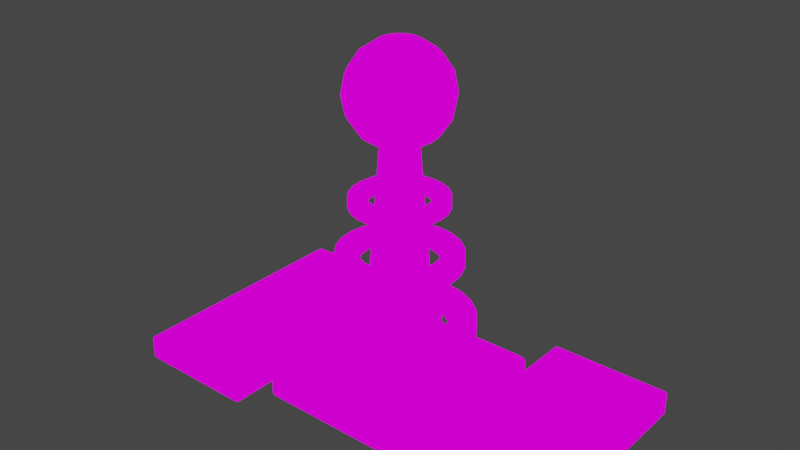 # Source: Antena_animacion_esconderse4.blend  (saved by Blender 3.3.6; exported with 4.5.12 LTS)
import bpy
from mathutils import Matrix  # noqa: F401  (used for matrix-valued properties, if any)

bpy.ops.wm.read_factory_settings(use_empty=True)
scene = bpy.context.scene
scene.name = 'Scene'

# ---- collections
col_collection = bpy.data.collections.new('Collection'); scene.collection.children.link(col_collection)

# ---- images (referenced by path relative to the original .blend; pixels are not part of the script)
import os
ASSET_DIR = os.environ.get("B2B_ASSET_DIR", "")  # directory of the original .blend (textures are referenced by path, not embedded)
HERE = os.path.dirname(os.path.abspath(__file__))  # packed textures are extracted next to this script under _unpacked/

def load_image(name, relpath, width, height, colorspace="sRGB"):
    """Load a texture the original file referenced (path relative to the .blend, or extracted next to this script)."""
    p = next((c for c in (os.path.join(HERE, relpath), os.path.join(ASSET_DIR, relpath)) if relpath and os.path.exists(c)), "")
    if p:
        img = bpy.data.images.load(p, check_existing=True)
        img.name = name
    else:  # same state as the original file: an image datablock whose file is absent (Cycles renders it pink)
        img = bpy.data.images.new(name, width, height)
        img.source = "FILE"
        img.filepath = "//" + (relpath or name)
    img.colorspace_settings.name = colorspace
    return img
img_uv_checker_map_uv_grid_2048x2048 = load_image('uv_checker_map_uv_grid_2048x2048', '', 2048, 2048, 'sRGB')

# ---- materials (node trees are filled in below, after node groups)
mat_uv_checker_material_uv_grid_2048x2048 = bpy.data.materials.new('uv_checker_material_uv_grid_2048x2048')
mat_uv_checker_material_uv_grid_2048x2048.use_transparent_shadow = False

# ---- node groups
ng_auto_smooth = bpy.data.node_groups.new('Auto Smooth', 'GeometryNodeTree')
_s = ng_auto_smooth.interface.new_socket(name='Geometry', in_out='OUTPUT', socket_type='NodeSocketGeometry')
_s = ng_auto_smooth.interface.new_socket(name='Geometry', in_out='INPUT', socket_type='NodeSocketGeometry')
_s = ng_auto_smooth.interface.new_socket(name='Angle', in_out='INPUT', socket_type='NodeSocketFloat')
_s.subtype = 'ANGLE'
_s.min_value = 0.0
_s.max_value = 3.142
ng_auto_smooth.is_modifier = True
_N = ng_auto_smooth.nodes; _L = ng_auto_smooth.links
n0 = _N.new('NodeGroupOutput'); n0.name = 'Group Output'; n0.location = (480, -100)
n1 = _N.new('NodeGroupInput'); n1.name = 'Group Input'; n1.location = (-420, -300)
n2 = _N.new('NodeGroupInput'); n2.name = 'Group Input.001'; n2.location = (-60, -100)
n3 = _N.new('GeometryNodeSetShadeSmooth'); n3.name = 'Set Shade Smooth'; n3.location = (120, -100)
n3.domain = 'EDGE'
n4 = _N.new('GeometryNodeSetShadeSmooth'); n4.name = 'Set Shade Smooth.001'; n4.location = (300, -100)
n5 = _N.new('GeometryNodeInputMeshEdgeAngle'); n5.name = 'Edge Angle'; n5.location = (-420, -220)
n6 = _N.new('GeometryNodeInputEdgeSmooth'); n6.name = 'Is Edge Smooth'; n6.location = (-60, -160)
n7 = _N.new('GeometryNodeInputShadeSmooth'); n7.name = 'Is Face Smooth'; n7.location = (-240, -340)
n8 = _N.new('FunctionNodeBooleanMath'); n8.name = 'Boolean Math'; n8.location = (-60, -220)
n9 = _N.new('FunctionNodeCompare'); n9.name = 'Compare'; n9.location = (-240, -180)
n9.operation = 'LESS_EQUAL'
_L.new(n5.outputs[0], n9.inputs[0])
_L.new(n4.outputs[0], n0.inputs[0])
_L.new(n1.outputs[1], n9.inputs[1])
_L.new(n9.outputs[0], n8.inputs[0])
_L.new(n7.outputs[0], n8.inputs[1])
_L.new(n2.outputs[0], n3.inputs[0])
_L.new(n6.outputs[0], n3.inputs[1])
_L.new(n3.outputs[0], n4.inputs[0])
_L.new(n8.outputs[0], n3.inputs[2])
n0.is_active_output = True

# ---- material node trees
mat_uv_checker_material_uv_grid_2048x2048.use_nodes = True; mat_uv_checker_material_uv_grid_2048x2048.node_tree.nodes.clear()
_N = mat_uv_checker_material_uv_grid_2048x2048.node_tree.nodes; _L = mat_uv_checker_material_uv_grid_2048x2048.node_tree.links
n0 = _N.new('ShaderNodeOutputMaterial'); n0.name = 'Material Output'; n0.location = (300, 300)
n1 = _N.new('ShaderNodeTexImage'); n1.name = 'Image Texture'; n1.location = (-20, 300)
n1.image = img_uv_checker_map_uv_grid_2048x2048
_L.new(n1.outputs[0], n0.inputs[0])
n0.is_active_output = True

# ---- world
world_world = bpy.data.worlds.new('World'); scene.world = world_world
world_world.use_nodes = True; world_world.node_tree.nodes.clear()
_N = world_world.node_tree.nodes; _L = world_world.node_tree.links
n0 = _N.new('ShaderNodeOutputWorld'); n0.name = 'World Output'; n0.location = (300, 300)
n1 = _N.new('ShaderNodeBackground'); n1.name = 'Background'; n1.location = (10, 300)
n1.inputs[0].default_value = (0.05088, 0.05088, 0.05088, 1.0)
_L.new(n1.outputs[0], n0.inputs[0])
n0.is_active_output = True
world_world.color = (0.05088, 0.05088, 0.05088)
world_world.use_sun_shadow = False
world_world.sun_shadow_jitter_overblur = 0.0

# ---- meshes
me_cube_009 = bpy.data.meshes.new('Cube.009')
me_cube_009.from_pydata([], [], [])
_uv = me_cube_009.uv_layers.new(name='UVMap')
_uv.uv.foreach_set('vector', [])
me_cube_009.update()
me_cylinder_002 = bpy.data.meshes.new('Cylinder.002')
me_cylinder_002.from_pydata([(-7.743e-10, 0.3636, -0.4271), (0.1391, 0.3359, -0.4271), (0.2571, 0.2571, -0.4271), (0.3359, 0.1391, -0.4271), (0.3636, -8.081e-10, -0.4271), (0.3359, -0.1391, -0.4271), (0.2571, -0.2571, -0.4271), (0.1391, -0.3359, -0.4271), (-7.743e-10, -0.3636, -0.4271), (-0.1391, -0.3359, -0.4271), (-0.2571, -0.2571, -0.4271), (-0.3359, -0.1391, -0.4271), (-0.3636, -8.081e-10, -0.4271), (-0.3359, 0.1391, -0.4271), (-0.2571, 0.2571, -0.4271), (-0.1391, 0.3359, -0.4271), (9.33e-11, 0.311, 0.2311), (0.119, 0.2873, 0.2311), (0.2199, 0.2199, 0.2311), (0.2873, 0.119, 0.2311), (0.311, -6.223e-10, 0.2311), (0.2873, -0.119, 0.2311), (0.2199, -0.2199, 0.2311), (0.119, -0.2873, 0.2311), (9.33e-11, -0.311, 0.2311), (-0.119, -0.2873, 0.2311), (-0.2199, -0.2199, 0.2311), (-0.2873, -0.119, 0.2311), (-0.311, -6.223e-10, 0.2311), (-0.2873, 0.119, 0.2311), (-0.2199, 0.2199, 0.2311), (-0.119, 0.2873, 0.2311), (0.05002, 0.1208, 1.727), (2.072e-09, 0.1307, 1.727), (9.33e-11, 0.2507, 0.2262), (0.09243, 0.09243, 1.727), (0.1208, 0.05002, 1.727), (0.1307, -1.987e-10, 1.727), (0.1208, -0.05002, 1.727), (0.09243, -0.09243, 1.727), (0.05002, -0.1208, 1.727), (2.072e-09, -0.1307, 1.727), (-0.05002, -0.1208, 1.727), (-0.09243, -0.09243, 1.727), (-0.1208, -0.05002, 1.727), (-0.1307, -1.987e-10, 1.727), (-0.1208, 0.05002, 1.727), (-0.09243, 0.09243, 1.727), (-0.05002, 0.1208, 1.727), (0.09594, 0.2316, 0.2262), (0.1773, 0.1773, 0.2262), (0.2316, 0.09594, 0.2262), (0.2507, -6.223e-10, 0.2262), (0.2316, -0.09594, 0.2262), (0.1773, -0.1773, 0.2262), (0.09594, -0.2316, 0.2262), (9.33e-11, -0.2507, 0.2262), (-0.09594, -0.2316, 0.2262), (-0.1773, -0.1773, 0.2262), (-0.2316, -0.09594, 0.2262), (-0.2507, -6.223e-10, 0.2262), (-0.2316, 0.09594, 0.2262), (-0.1773, 0.1773, 0.2262), (-0.09594, 0.2316, 0.2262)], [], [(23, 22, 54, 55), (24, 23, 55, 56), (25, 24, 56, 57), (26, 25, 57, 58), (27, 26, 58, 59), (28, 27, 59, 60), (29, 28, 60, 61), (15, 31, 16, 0), (14, 30, 31, 15), (13, 29, 30, 14), (12, 28, 29, 13), (11, 27, 28, 12), (10, 26, 27, 11), (9, 25, 26, 10), (8, 24, 25, 9), (7, 23, 24, 8), (6, 22, 23, 7), (5, 21, 22, 6), (4, 20, 21, 5), (3, 19, 20, 4), (2, 18, 19, 3), (1, 17, 18, 2), (0, 16, 17, 1), (34, 33, 32, 49), (49, 32, 35, 50), (50, 35, 36, 51), (51, 36, 37, 52), (52, 37, 38, 53), (53, 38, 39, 54), (54, 39, 40, 55), (55, 40, 41, 56), (56, 41, 42, 57), (57, 42, 43, 58), (58, 43, 44, 59), (59, 44, 45, 60), (60, 45, 46, 61), (61, 46, 47, 62), (62, 47, 48, 63), (63, 48, 33, 34), (22, 21, 53, 54), (21, 20, 52, 53), (20, 19, 51, 52), (19, 18, 50, 51), (16, 31, 63, 34), (18, 17, 49, 50), (31, 30, 62, 63), (17, 16, 34, 49), (30, 29, 61, 62)])
me_cylinder_002.polygons.foreach_set('use_smooth', [True] * 48)
_uv = me_cylinder_002.uv_layers.new(name='UVMap')
_uv.uv.foreach_set('vector', [0.6048, 0.4607, 0.6258, 0.4607, 0.6258, 0.4723, 0.6048, 0.4723, 0.5838, 0.4607, 0.6048, 0.4607, 0.6048, 0.4723, 0.5838, 0.4723, 0.5628, 0.4607, 0.5838, 0.4607, 0.5838, 0.4723, 0.5628, 0.4723, 0.5417, 0.4607, 0.5628, 0.4607, 0.5628, 0.4723, 0.5417, 0.4723, 0.5207, 0.4607, 0.5417, 0.4607, 0.5417, 0.4723, 0.5207, 0.4723, 0.4997, 0.4607, 0.5207, 0.4607, 0.5207, 0.4723, 0.4997, 0.4723, 0.4787, 0.4607, 0.4997, 0.4607, 0.4997, 0.4723, 0.4787, 0.4723, 0.3988, 0.04772, 0.2677, 0.04772, 0.2677, 0.02159, 0.3988, 0.02159, 0.3988, 0.07384, 0.2677, 0.07384, 0.2677, 0.04772, 0.3988, 0.04772, 0.3988, 0.09997, 0.2677, 0.09997, 0.2677, 0.07384, 0.3988, 0.07384, 0.3988, 0.1261, 0.2677, 0.1261, 0.2677, 0.09997, 0.3988, 0.09997, 0.3988, 0.1522, 0.2677, 0.1522, 0.2677, 0.1261, 0.3988, 0.1261, 0.3988, 0.1783, 0.2677, 0.1783, 0.2677, 0.1522, 0.3988, 0.1522, 0.3988, 0.2045, 0.2677, 0.2045, 0.2677, 0.1783, 0.3988, 0.1783, 0.3988, 0.2306, 0.2677, 0.2306, 0.2677, 0.2045, 0.3988, 0.2045, 0.3988, 0.2567, 0.2677, 0.2567, 0.2677, 0.2306, 0.3988, 0.2306, 0.3988, 0.2829, 0.2677, 0.2829, 0.2677, 0.2567, 0.3988, 0.2567, 0.3988, 0.309, 0.2677, 0.309, 0.2677, 0.2829, 0.3988, 0.2829, 0.3988, 0.3351, 0.2677, 0.3351, 0.2677, 0.309, 0.3988, 0.309, 0.3988, 0.3612, 0.2677, 0.3612, 0.2677, 0.3351, 0.3988, 0.3351, 0.3988, 0.3874, 0.2677, 0.3874, 0.2677, 0.3612, 0.3988, 0.3612, 0.3988, 0.4135, 0.2677, 0.4135, 0.2677, 0.3874, 0.3988, 0.3874, 0.3988, 0.4396, 0.2677, 0.4396, 0.2677, 0.4135, 0.3988, 0.4135, 0.7532, 0.02823, 0.7532, 0.4482, 0.7325, 0.4482, 0.7325, 0.02823, 0.7325, 0.02823, 0.7325, 0.4482, 0.7117, 0.4482, 0.7117, 0.02823, 0.7117, 0.02823, 0.7117, 0.4482, 0.691, 0.4482, 0.691, 0.02823, 0.691, 0.02823, 0.691, 0.4482, 0.6702, 0.4482, 0.6702, 0.02823, 0.6702, 0.02823, 0.6702, 0.4482, 0.6494, 0.4482, 0.6494, 0.02823, 0.6494, 0.02823, 0.6494, 0.4482, 0.6287, 0.4482, 0.6287, 0.02823, 0.6287, 0.02823, 0.6287, 0.4482, 0.6079, 0.4482, 0.6079, 0.02823, 0.6079, 0.02823, 0.6079, 0.4482, 0.5872, 0.4482, 0.5872, 0.02823, 0.5872, 0.02823, 0.5872, 0.4482, 0.5664, 0.4482, 0.5664, 0.02823, 0.5664, 0.02823, 0.5664, 0.4482, 0.5457, 0.4482, 0.5457, 0.02823, 0.5457, 0.02823, 0.5457, 0.4482, 0.5249, 0.4482, 0.5249, 0.02823, 0.5249, 0.02823, 0.5249, 0.4482, 0.5042, 0.4482, 0.5042, 0.02823, 0.5042, 0.02823, 0.5042, 0.4482, 0.4834, 0.4482, 0.4834, 0.02823, 0.4834, 0.02823, 0.4834, 0.4482, 0.4626, 0.4482, 0.4627, 0.02823, 0.4627, 0.02823, 0.4626, 0.4482, 0.4419, 0.4482, 0.4419, 0.02823, 0.4419, 0.02823, 0.4419, 0.4482, 0.4211, 0.4482, 0.4211, 0.02823, 0.6258, 0.4607, 0.6468, 0.4607, 0.6468, 0.4723, 0.6258, 0.4723, 0.6468, 0.4607, 0.6678, 0.4607, 0.6678, 0.4723, 0.6468, 0.4723, 0.6678, 0.4607, 0.6888, 0.4607, 0.6888, 0.4723, 0.6678, 0.4723, 0.6888, 0.4607, 0.7098, 0.4607, 0.7098, 0.4723, 0.6888, 0.4723, 0.4157, 0.4607, 0.4367, 0.4607, 0.4367, 0.4723, 0.4157, 0.4723, 0.7098, 0.4607, 0.7309, 0.4607, 0.7309, 0.4723, 0.7098, 0.4723, 0.4367, 0.4607, 0.4577, 0.4607, 0.4577, 0.4723, 0.4367, 0.4723, 0.7309, 0.4607, 0.7519, 0.4607, 0.7519, 0.4723, 0.7309, 0.4723, 0.4577, 0.4607, 0.4787, 0.4607, 0.4787, 0.4723, 0.4577, 0.4723])
me_cylinder_002.materials.append(mat_uv_checker_material_uv_grid_2048x2048)
me_cylinder_002.update()
me_torus = bpy.data.meshes.new('Torus')
me_torus.from_pydata([(0.5918, 0.0, 0.06081), (0.4865, 0.0, 0.1216), (0.3812, 0.0, 0.06081), (0.3812, 0.0, -0.06081), (0.4865, 0.0, -0.1216), (0.5918, 0.0, -0.06081), (0.5717, 0.1532, 0.06081), (0.4699, 0.1259, 0.1216), (0.3682, 0.09865, 0.06081), (0.3682, 0.09865, -0.06081), (0.4699, 0.1259, -0.1216), (0.5717, 0.1532, -0.06081), (0.5125, 0.2959, 0.06081), (0.4213, 0.2432, 0.1216), (0.3301, 0.1906, 0.06081), (0.3301, 0.1906, -0.06081), (0.4213, 0.2432, -0.1216), (0.5125, 0.2959, -0.06081), (0.4185, 0.4185, 0.06081), (0.344, 0.344, 0.1216), (0.2695, 0.2695, 0.06081), (0.2695, 0.2695, -0.06081), (0.344, 0.344, -0.1216), (0.4185, 0.4185, -0.06081), (0.2959, 0.5125, 0.06081), (0.2432, 0.4213, 0.1216), (0.1906, 0.3301, 0.06081), (0.1906, 0.3301, -0.06081), (0.2432, 0.4213, -0.1216), (0.2959, 0.5125, -0.06081), (0.1532, 0.5717, 0.06081), (0.1259, 0.4699, 0.1216), (0.09865, 0.3682, 0.06081), (0.09865, 0.3682, -0.06081), (0.1259, 0.4699, -0.1216), (0.1532, 0.5717, -0.06081), (4.468e-08, 0.5918, 0.06081), (3.673e-08, 0.4865, 0.1216), (2.878e-08, 0.3812, 0.06081), (2.878e-08, 0.3812, -0.06081), (3.673e-08, 0.4865, -0.1216), (4.468e-08, 0.5918, -0.06081), (-0.1532, 0.5717, 0.06081), (-0.1259, 0.4699, 0.1216), (-0.09865, 0.3682, 0.06081), (-0.09865, 0.3682, -0.06081), (-0.1259, 0.4699, -0.1216), (-0.1532, 0.5717, -0.06081), (-0.2959, 0.5125, 0.06081), (-0.2432, 0.4213, 0.1216), (-0.1906, 0.3301, 0.06081), (-0.1906, 0.3301, -0.06081), (-0.2432, 0.4213, -0.1216), (-0.2959, 0.5125, -0.06081), (-0.4185, 0.4185, 0.06081), (-0.344, 0.344, 0.1216), (-0.2695, 0.2695, 0.06081), (-0.2695, 0.2695, -0.06081), (-0.344, 0.344, -0.1216), (-0.4185, 0.4185, -0.06081), (-0.5125, 0.2959, 0.06081), (-0.4213, 0.2432, 0.1216), (-0.3301, 0.1906, 0.06081), (-0.3301, 0.1906, -0.06081), (-0.4213, 0.2432, -0.1216), (-0.5125, 0.2959, -0.06081), (-0.5717, 0.1532, 0.06081), (-0.4699, 0.1259, 0.1216), (-0.3682, 0.09865, 0.06081), (-0.3682, 0.09865, -0.06081), (-0.4699, 0.1259, -0.1216), (-0.5717, 0.1532, -0.06081), (-0.5918, 5.174e-08, 0.06081), (-0.4865, 4.253e-08, 0.1216), (-0.3812, 3.332e-08, 0.06081), (-0.3812, 3.332e-08, -0.06081), (-0.4865, 4.253e-08, -0.1216), (-0.5918, 5.174e-08, -0.06081), (-0.5717, -0.1532, 0.06081), (-0.4699, -0.1259, 0.1216), (-0.3682, -0.09865, 0.06081), (-0.3682, -0.09865, -0.06081), (-0.4699, -0.1259, -0.1216), (-0.5717, -0.1532, -0.06081), (-0.5125, -0.2959, 0.06081), (-0.4213, -0.2432, 0.1216), (-0.3301, -0.1906, 0.06081), (-0.3301, -0.1906, -0.06081), (-0.4213, -0.2432, -0.1216), (-0.5125, -0.2959, -0.06081), (-0.4185, -0.4185, 0.06081), (-0.344, -0.344, 0.1216), (-0.2695, -0.2695, 0.06081), (-0.2695, -0.2695, -0.06081), (-0.344, -0.344, -0.1216), (-0.4185, -0.4185, -0.06081), (-0.2959, -0.5125, 0.06081), (-0.2432, -0.4213, 0.1216), (-0.1906, -0.3301, 0.06081), (-0.1906, -0.3301, -0.06081), (-0.2432, -0.4213, -0.1216), (-0.2959, -0.5125, -0.06081), (-0.1532, -0.5717, 0.06081), (-0.1259, -0.4699, 0.1216), (-0.09865, -0.3682, 0.06081), (-0.09865, -0.3682, -0.06081), (-0.1259, -0.4699, -0.1216), (-0.1532, -0.5717, -0.06081), (4.468e-08, -0.5918, 0.06081), (3.673e-08, -0.4865, 0.1216), (2.878e-08, -0.3812, 0.06081), (2.878e-08, -0.3812, -0.06081), (3.673e-08, -0.4865, -0.1216), (4.468e-08, -0.5918, -0.06081), (0.1532, -0.5717, 0.06081), (0.1259, -0.4699, 0.1216), (0.09865, -0.3682, 0.06081), (0.09865, -0.3682, -0.06081), (0.1259, -0.4699, -0.1216), (0.1532, -0.5717, -0.06081), (0.2959, -0.5125, 0.06081), (0.2432, -0.4213, 0.1216), (0.1906, -0.3301, 0.06081), (0.1906, -0.3301, -0.06081), (0.2432, -0.4213, -0.1216), (0.2959, -0.5125, -0.06081), (0.4185, -0.4185, 0.06081), (0.344, -0.344, 0.1216), (0.2695, -0.2695, 0.06081), (0.2695, -0.2695, -0.06081), (0.344, -0.344, -0.1216), (0.4185, -0.4185, -0.06081), (0.5125, -0.2959, 0.06081), (0.4213, -0.2432, 0.1216), (0.3301, -0.1906, 0.06081), (0.3301, -0.1906, -0.06081), (0.4213, -0.2432, -0.1216), (0.5125, -0.2959, -0.06081), (0.5717, -0.1532, 0.06081), (0.4699, -0.1259, 0.1216), (0.3682, -0.09865, 0.06081), (0.3682, -0.09865, -0.06081), (0.4699, -0.1259, -0.1216), (0.5717, -0.1532, -0.06081)], [], [(13, 14, 8, 7), (78, 72, 77, 83), (14, 15, 9, 8), (15, 16, 10, 9), (13, 19, 20, 14), (12, 13, 7, 6), (20, 21, 15, 14), (82, 83, 77, 76), (81, 82, 76, 75), (75, 76, 70, 69), (78, 79, 73, 72), (0, 1, 139, 138), (84, 78, 83, 89), (22, 23, 17, 16), (142, 4, 5, 143), (23, 18, 12, 17), (1, 7, 8, 2), (16, 17, 11, 10), (86, 87, 81, 80), (85, 86, 80, 79), (85, 91, 92, 86), (84, 85, 79, 78), (22, 16, 15, 21), (90, 84, 89, 95), (24, 30, 31, 25), (90, 91, 85, 84), (104, 105, 99, 98), (97, 103, 104, 98), (96, 90, 95, 101), (94, 95, 89, 88), (94, 88, 87, 93), (87, 88, 82, 81), (34, 28, 27, 33), (36, 37, 31, 30), (96, 97, 91, 90), (94, 100, 101, 95), (99, 100, 94, 93), (102, 96, 101, 107), (98, 99, 93, 92), (97, 98, 92, 91), (37, 38, 32, 31), (36, 42, 43, 37), (102, 103, 97, 96), (116, 117, 111, 110), (109, 115, 116, 110), (108, 102, 107, 113), (106, 107, 101, 100), (106, 100, 99, 105), (46, 40, 39, 45), (48, 49, 43, 42), (108, 109, 103, 102), (106, 112, 113, 107), (111, 112, 106, 105), (114, 108, 113, 119), (110, 111, 105, 104), (109, 110, 104, 103), (49, 50, 44, 43), (48, 54, 55, 49), (114, 115, 109, 108), (128, 129, 123, 122), (121, 127, 128, 122), (120, 114, 119, 125), (118, 119, 113, 112), (118, 112, 111, 117), (58, 52, 51, 57), (60, 61, 55, 54), (120, 121, 115, 114), (118, 124, 125, 119), (123, 124, 118, 117), (126, 120, 125, 131), (122, 123, 117, 116), (121, 122, 116, 115), (61, 62, 56, 55), (60, 66, 67, 61), (126, 127, 121, 120), (133, 127, 126, 132), (8, 9, 3, 2), (131, 137, 132, 126), (130, 131, 125, 124), (130, 124, 123, 129), (70, 64, 63, 69), (10, 4, 3, 9), (135, 129, 128, 134), (6, 7, 1, 0), (135, 136, 130, 129), (11, 6, 0, 5), (130, 136, 137, 131), (133, 134, 128, 127), (73, 74, 68, 67), (79, 80, 74, 73), (133, 139, 140, 134), (140, 141, 135, 134), (11, 17, 12, 6), (143, 138, 132, 137), (142, 136, 135, 141), (142, 143, 137, 136), (1, 2, 140, 139), (139, 133, 132, 138), (2, 3, 141, 140), (143, 5, 0, 138), (18, 19, 13, 12), (25, 26, 20, 19), (32, 33, 27, 26), (31, 32, 26, 25), (24, 18, 23, 29), (26, 27, 21, 20), (24, 25, 19, 18), (27, 28, 22, 21), (34, 35, 29, 28), (22, 28, 29, 23), (30, 24, 29, 35), (43, 44, 38, 37), (38, 39, 33, 32), (44, 45, 39, 38), (36, 30, 35, 41), (39, 40, 34, 33), (46, 47, 41, 40), (34, 40, 41, 35), (42, 36, 41, 47), (55, 56, 50, 49), (50, 51, 45, 44), (56, 57, 51, 50), (48, 42, 47, 53), (51, 52, 46, 45), (58, 59, 53, 52), (46, 52, 53, 47), (54, 48, 53, 59), (67, 68, 62, 61), (62, 63, 57, 56), (68, 69, 63, 62), (60, 54, 59, 65), (63, 64, 58, 57), (70, 71, 65, 64), (58, 64, 65, 59), (66, 60, 65, 71), (74, 75, 69, 68), (72, 66, 71, 77), (72, 73, 67, 66), (80, 81, 75, 74), (10, 11, 5, 4), (76, 77, 71, 70), (92, 93, 87, 86), (82, 88, 89, 83), (3, 4, 142, 141)])
me_torus.polygons.foreach_set('use_smooth', [True] * 144)
_uv = me_torus.uv_layers.new(name='UVMap')
_uv.uv.foreach_set('vector', [0.684, 0.5697, 0.7028, 0.5697, 0.7028, 0.59, 0.684, 0.59, 0.6652, 0.8231, 0.6652, 0.8421, 0.6464, 0.8421, 0.6464, 0.8231, 0.7028, 0.5697, 0.7216, 0.5697, 0.7216, 0.59, 0.7028, 0.59, 0.7216, 0.5697, 0.7404, 0.5697, 0.7404, 0.59, 0.7216, 0.59, 0.684, 0.5697, 0.684, 0.5507, 0.7028, 0.5507, 0.7028, 0.5697, 0.6652, 0.5697, 0.684, 0.5697, 0.684, 0.59, 0.6652, 0.59, 0.7028, 0.5507, 0.7216, 0.5507, 0.7216, 0.5697, 0.7028, 0.5697, 0.6276, 0.8231, 0.6464, 0.8231, 0.6464, 0.8421, 0.6276, 0.8421, 0.7216, 0.8231, 0.7404, 0.8231, 0.7404, 0.8421, 0.7216, 0.8421, 0.7216, 0.8421, 0.7404, 0.8421, 0.7404, 0.8612, 0.7216, 0.8612, 0.6652, 0.8231, 0.684, 0.8231, 0.684, 0.8421, 0.6652, 0.8421, 0.6652, 0.609, 0.684, 0.609, 0.684, 0.628, 0.6652, 0.628, 0.6652, 0.8035, 0.6652, 0.8231, 0.6464, 0.8231, 0.6464, 0.8035, 0.6276, 0.5507, 0.6464, 0.5507, 0.6464, 0.5697, 0.6276, 0.5697, 0.6276, 0.628, 0.6276, 0.609, 0.6464, 0.609, 0.6464, 0.628, 0.6464, 0.5507, 0.6652, 0.5507, 0.6652, 0.5697, 0.6464, 0.5697, 0.684, 0.609, 0.684, 0.59, 0.7028, 0.59, 0.7028, 0.609, 0.6276, 0.5697, 0.6464, 0.5697, 0.6464, 0.59, 0.6276, 0.59, 0.7028, 0.8035, 0.7216, 0.8035, 0.7216, 0.8231, 0.7028, 0.8231, 0.684, 0.8035, 0.7028, 0.8035, 0.7028, 0.8231, 0.684, 0.8231, 0.684, 0.8035, 0.684, 0.7845, 0.7028, 0.7845, 0.7028, 0.8035, 0.6652, 0.8035, 0.684, 0.8035, 0.684, 0.8231, 0.6652, 0.8231, 0.7404, 0.5507, 0.7404, 0.5697, 0.7216, 0.5697, 0.7216, 0.5507, 0.6652, 0.7845, 0.6652, 0.8035, 0.6464, 0.8035, 0.6464, 0.7845, 0.6652, 0.5304, 0.6652, 0.5108, 0.684, 0.5108, 0.684, 0.5304, 0.6652, 0.7845, 0.684, 0.7845, 0.684, 0.8035, 0.6652, 0.8035, 0.7028, 0.7452, 0.7216, 0.7452, 0.7216, 0.7648, 0.7028, 0.7648, 0.684, 0.7648, 0.684, 0.7452, 0.7028, 0.7452, 0.7028, 0.7648, 0.6652, 0.7648, 0.6652, 0.7845, 0.6464, 0.7845, 0.6464, 0.7648, 0.6276, 0.7845, 0.6464, 0.7845, 0.6464, 0.8035, 0.6276, 0.8035, 0.7404, 0.7845, 0.7404, 0.8035, 0.7216, 0.8035, 0.7216, 0.7845, 0.7216, 0.8035, 0.7404, 0.8035, 0.7404, 0.8231, 0.7216, 0.8231, 0.7404, 0.5108, 0.7404, 0.5304, 0.7216, 0.5304, 0.7216, 0.5108, 0.6652, 0.4918, 0.684, 0.4918, 0.684, 0.5108, 0.6652, 0.5108, 0.6652, 0.7648, 0.684, 0.7648, 0.684, 0.7845, 0.6652, 0.7845, 0.6276, 0.7845, 0.6276, 0.7648, 0.6464, 0.7648, 0.6464, 0.7845, 0.7216, 0.7648, 0.7404, 0.7648, 0.7404, 0.7845, 0.7216, 0.7845, 0.6652, 0.7452, 0.6652, 0.7648, 0.6464, 0.7648, 0.6464, 0.7452, 0.7028, 0.7648, 0.7216, 0.7648, 0.7216, 0.7845, 0.7028, 0.7845, 0.684, 0.7648, 0.7028, 0.7648, 0.7028, 0.7845, 0.684, 0.7845, 0.684, 0.4918, 0.7028, 0.4918, 0.7028, 0.5108, 0.684, 0.5108, 0.6652, 0.9563, 0.6652, 0.9373, 0.684, 0.9373, 0.684, 0.9563, 0.6652, 0.7452, 0.684, 0.7452, 0.684, 0.7648, 0.6652, 0.7648, 0.7028, 0.7059, 0.7216, 0.7059, 0.7216, 0.7262, 0.7028, 0.7262, 0.684, 0.7262, 0.684, 0.7059, 0.7028, 0.7059, 0.7028, 0.7262, 0.6652, 0.7262, 0.6652, 0.7452, 0.6464, 0.7452, 0.6464, 0.7262, 0.6276, 0.7452, 0.6464, 0.7452, 0.6464, 0.7648, 0.6276, 0.7648, 0.7404, 0.7452, 0.7404, 0.7648, 0.7216, 0.7648, 0.7216, 0.7452, 0.7404, 0.9373, 0.7404, 0.9563, 0.7216, 0.9563, 0.7216, 0.9373, 0.6652, 0.9182, 0.684, 0.9182, 0.684, 0.9373, 0.6652, 0.9373, 0.6652, 0.7262, 0.684, 0.7262, 0.684, 0.7452, 0.6652, 0.7452, 0.6276, 0.7452, 0.6276, 0.7262, 0.6464, 0.7262, 0.6464, 0.7452, 0.7216, 0.7262, 0.7404, 0.7262, 0.7404, 0.7452, 0.7216, 0.7452, 0.6652, 0.7059, 0.6652, 0.7262, 0.6464, 0.7262, 0.6464, 0.7059, 0.7028, 0.7262, 0.7216, 0.7262, 0.7216, 0.7452, 0.7028, 0.7452, 0.684, 0.7262, 0.7028, 0.7262, 0.7028, 0.7452, 0.684, 0.7452, 0.684, 0.9182, 0.7028, 0.9182, 0.7028, 0.9373, 0.684, 0.9373, 0.6652, 0.9182, 0.6652, 0.8992, 0.684, 0.8992, 0.684, 0.9182, 0.6652, 0.7059, 0.684, 0.7059, 0.684, 0.7262, 0.6652, 0.7262, 0.7028, 0.6673, 0.7216, 0.6673, 0.7216, 0.6869, 0.7028, 0.6869, 0.684, 0.6869, 0.684, 0.6673, 0.7028, 0.6673, 0.7028, 0.6869, 0.6652, 0.6869, 0.6652, 0.7059, 0.6464, 0.7059, 0.6464, 0.6869, 0.6276, 0.7059, 0.6464, 0.7059, 0.6464, 0.7262, 0.6276, 0.7262, 0.7404, 0.7059, 0.7404, 0.7262, 0.7216, 0.7262, 0.7216, 0.7059, 0.7404, 0.8992, 0.7404, 0.9182, 0.7216, 0.9182, 0.7216, 0.8992, 0.6652, 0.8802, 0.684, 0.8802, 0.684, 0.8992, 0.6652, 0.8992, 0.6652, 0.6869, 0.684, 0.6869, 0.684, 0.7059, 0.6652, 0.7059, 0.6276, 0.7059, 0.6276, 0.6869, 0.6464, 0.6869, 0.6464, 0.7059, 0.7216, 0.6869, 0.7404, 0.6869, 0.7404, 0.7059, 0.7216, 0.7059, 0.6652, 0.6673, 0.6652, 0.6869, 0.6464, 0.6869, 0.6464, 0.6673, 0.7028, 0.6869, 0.7216, 0.6869, 0.7216, 0.7059, 0.7028, 0.7059, 0.684, 0.6869, 0.7028, 0.6869, 0.7028, 0.7059, 0.684, 0.7059, 0.684, 0.8802, 0.7028, 0.8802, 0.7028, 0.8992, 0.684, 0.8992, 0.6652, 0.8802, 0.6652, 0.8612, 0.684, 0.8612, 0.684, 0.8802, 0.6652, 0.6673, 0.684, 0.6673, 0.684, 0.6869, 0.6652, 0.6869, 0.684, 0.6476, 0.684, 0.6673, 0.6652, 0.6673, 0.6652, 0.6476, 0.7028, 0.59, 0.7216, 0.59, 0.7216, 0.609, 0.7028, 0.609, 0.6464, 0.6673, 0.6464, 0.6476, 0.6652, 0.6476, 0.6652, 0.6673, 0.6276, 0.6673, 0.6464, 0.6673, 0.6464, 0.6869, 0.6276, 0.6869, 0.7404, 0.6673, 0.7404, 0.6869, 0.7216, 0.6869, 0.7216, 0.6673, 0.7404, 0.8612, 0.7404, 0.8802, 0.7216, 0.8802, 0.7216, 0.8612, 0.7404, 0.59, 0.7404, 0.609, 0.7216, 0.609, 0.7216, 0.59, 0.7216, 0.6476, 0.7216, 0.6673, 0.7028, 0.6673, 0.7028, 0.6476, 0.6652, 0.59, 0.684, 0.59, 0.684, 0.609, 0.6652, 0.609, 0.7216, 0.6476, 0.7404, 0.6476, 0.7404, 0.6673, 0.7216, 0.6673, 0.6464, 0.59, 0.6652, 0.59, 0.6652, 0.609, 0.6464, 0.609, 0.6276, 0.6673, 0.6276, 0.6476, 0.6464, 0.6476, 0.6464, 0.6673, 0.684, 0.6476, 0.7028, 0.6476, 0.7028, 0.6673, 0.684, 0.6673, 0.684, 0.8421, 0.7028, 0.8421, 0.7028, 0.8612, 0.684, 0.8612, 0.684, 0.8231, 0.7028, 0.8231, 0.7028, 0.8421, 0.684, 0.8421, 0.684, 0.6476, 0.684, 0.628, 0.7028, 0.628, 0.7028, 0.6476, 0.7028, 0.628, 0.7216, 0.628, 0.7216, 0.6476, 0.7028, 0.6476, 0.6464, 0.59, 0.6464, 0.5697, 0.6652, 0.5697, 0.6652, 0.59, 0.6464, 0.628, 0.6652, 0.628, 0.6652, 0.6476, 0.6464, 0.6476, 0.7404, 0.628, 0.7404, 0.6476, 0.7216, 0.6476, 0.7216, 0.628, 0.6276, 0.628, 0.6464, 0.628, 0.6464, 0.6476, 0.6276, 0.6476, 0.684, 0.609, 0.7028, 0.609, 0.7028, 0.628, 0.684, 0.628, 0.684, 0.628, 0.684, 0.6476, 0.6652, 0.6476, 0.6652, 0.628, 0.7028, 0.609, 0.7216, 0.609, 0.7216, 0.628, 0.7028, 0.628, 0.6464, 0.628, 0.6464, 0.609, 0.6652, 0.609, 0.6652, 0.628, 0.6652, 0.5507, 0.684, 0.5507, 0.684, 0.5697, 0.6652, 0.5697, 0.684, 0.5304, 0.7028, 0.5304, 0.7028, 0.5507, 0.684, 0.5507, 0.7028, 0.5108, 0.7216, 0.5108, 0.7216, 0.5304, 0.7028, 0.5304, 0.684, 0.5108, 0.7028, 0.5108, 0.7028, 0.5304, 0.684, 0.5304, 0.6652, 0.5304, 0.6652, 0.5507, 0.6464, 0.5507, 0.6464, 0.5304, 0.7028, 0.5304, 0.7216, 0.5304, 0.7216, 0.5507, 0.7028, 0.5507, 0.6652, 0.5304, 0.684, 0.5304, 0.684, 0.5507, 0.6652, 0.5507, 0.7216, 0.5304, 0.7404, 0.5304, 0.7404, 0.5507, 0.7216, 0.5507, 0.6276, 0.5108, 0.6464, 0.5108, 0.6464, 0.5304, 0.6276, 0.5304, 0.6276, 0.5507, 0.6276, 0.5304, 0.6464, 0.5304, 0.6464, 0.5507, 0.6652, 0.5108, 0.6652, 0.5304, 0.6464, 0.5304, 0.6464, 0.5108, 0.684, 0.9373, 0.7028, 0.9373, 0.7028, 0.9563, 0.684, 0.9563, 0.7028, 0.4918, 0.7216, 0.4918, 0.7216, 0.5108, 0.7028, 0.5108, 0.7028, 0.9373, 0.7216, 0.9373, 0.7216, 0.9563, 0.7028, 0.9563, 0.6652, 0.4918, 0.6652, 0.5108, 0.6464, 0.5108, 0.6464, 0.4918, 0.7216, 0.4918, 0.7404, 0.4918, 0.7404, 0.5108, 0.7216, 0.5108, 0.6276, 0.9373, 0.6464, 0.9373, 0.6464, 0.9563, 0.6276, 0.9563, 0.6276, 0.5108, 0.6276, 0.4918, 0.6464, 0.4918, 0.6464, 0.5108, 0.6652, 0.9373, 0.6652, 0.9563, 0.6464, 0.9563, 0.6464, 0.9373, 0.684, 0.8992, 0.7028, 0.8992, 0.7028, 0.9182, 0.684, 0.9182, 0.7028, 0.9182, 0.7216, 0.9182, 0.7216, 0.9373, 0.7028, 0.9373, 0.7028, 0.8992, 0.7216, 0.8992, 0.7216, 0.9182, 0.7028, 0.9182, 0.6652, 0.9182, 0.6652, 0.9373, 0.6464, 0.9373, 0.6464, 0.9182, 0.7216, 0.9182, 0.7404, 0.9182, 0.7404, 0.9373, 0.7216, 0.9373, 0.6276, 0.8992, 0.6464, 0.8992, 0.6464, 0.9182, 0.6276, 0.9182, 0.6276, 0.9373, 0.6276, 0.9182, 0.6464, 0.9182, 0.6464, 0.9373, 0.6652, 0.8992, 0.6652, 0.9182, 0.6464, 0.9182, 0.6464, 0.8992, 0.684, 0.8612, 0.7028, 0.8612, 0.7028, 0.8802, 0.684, 0.8802, 0.7028, 0.8802, 0.7216, 0.8802, 0.7216, 0.8992, 0.7028, 0.8992, 0.7028, 0.8612, 0.7216, 0.8612, 0.7216, 0.8802, 0.7028, 0.8802, 0.6652, 0.8802, 0.6652, 0.8992, 0.6464, 0.8992, 0.6464, 0.8802, 0.7216, 0.8802, 0.7404, 0.8802, 0.7404, 0.8992, 0.7216, 0.8992, 0.6276, 0.8612, 0.6464, 0.8612, 0.6464, 0.8802, 0.6276, 0.8802, 0.6276, 0.8992, 0.6276, 0.8802, 0.6464, 0.8802, 0.6464, 0.8992, 0.6652, 0.8612, 0.6652, 0.8802, 0.6464, 0.8802, 0.6464, 0.8612, 0.7028, 0.8421, 0.7216, 0.8421, 0.7216, 0.8612, 0.7028, 0.8612, 0.6652, 0.8421, 0.6652, 0.8612, 0.6464, 0.8612, 0.6464, 0.8421, 0.6652, 0.8421, 0.684, 0.8421, 0.684, 0.8612, 0.6652, 0.8612, 0.7028, 0.8231, 0.7216, 0.8231, 0.7216, 0.8421, 0.7028, 0.8421, 0.6276, 0.59, 0.6464, 0.59, 0.6464, 0.609, 0.6276, 0.609, 0.6276, 0.8421, 0.6464, 0.8421, 0.6464, 0.8612, 0.6276, 0.8612, 0.7028, 0.7845, 0.7216, 0.7845, 0.7216, 0.8035, 0.7028, 0.8035, 0.6276, 0.8231, 0.6276, 0.8035, 0.6464, 0.8035, 0.6464, 0.8231, 0.7216, 0.609, 0.7404, 0.609, 0.7404, 0.628, 0.7216, 0.628])
me_torus.materials.append(mat_uv_checker_material_uv_grid_2048x2048)
me_torus.update()
me_torus_001 = bpy.data.meshes.new('Torus.001')
me_torus_001.from_pydata([(0.4888, 0.0, 0.05023), (0.4018, 0.0, 0.1005), (0.3148, 0.0, 0.05023), (0.3148, 0.0, -0.05023), (0.4018, 0.0, -0.1005), (0.4888, 0.0, -0.05023), (0.4722, 0.1265, 0.05023), (0.3881, 0.104, 0.1005), (0.3041, 0.08148, 0.05023), (0.3041, 0.08148, -0.05023), (0.3881, 0.104, -0.1005), (0.4722, 0.1265, -0.05023), (0.4233, 0.2444, 0.05023), (0.348, 0.2009, 0.1005), (0.2726, 0.1574, 0.05023), (0.2726, 0.1574, -0.05023), (0.348, 0.2009, -0.1005), (0.4233, 0.2444, -0.05023), (0.3456, 0.3456, 0.05023), (0.2841, 0.2841, 0.1005), (0.2226, 0.2226, 0.05023), (0.2226, 0.2226, -0.05023), (0.2841, 0.2841, -0.1005), (0.3456, 0.3456, -0.05023), (0.2444, 0.4233, 0.05023), (0.2009, 0.348, 0.1005), (0.1574, 0.2726, 0.05023), (0.1574, 0.2726, -0.05023), (0.2009, 0.348, -0.1005), (0.2444, 0.4233, -0.05023), (0.1265, 0.4722, 0.05023), (0.104, 0.3881, 0.1005), (0.08148, 0.3041, 0.05023), (0.08148, 0.3041, -0.05023), (0.104, 0.3881, -0.1005), (0.1265, 0.4722, -0.05023), (3.69e-08, 0.4888, 0.05023), (3.034e-08, 0.4018, 0.1005), (2.377e-08, 0.3148, 0.05023), (2.377e-08, 0.3148, -0.05023), (3.034e-08, 0.4018, -0.1005), (3.69e-08, 0.4888, -0.05023), (-0.1265, 0.4722, 0.05023), (-0.104, 0.3881, 0.1005), (-0.08148, 0.3041, 0.05023), (-0.08148, 0.3041, -0.05023), (-0.104, 0.3881, -0.1005), (-0.1265, 0.4722, -0.05023), (-0.2444, 0.4233, 0.05023), (-0.2009, 0.348, 0.1005), (-0.1574, 0.2726, 0.05023), (-0.1574, 0.2726, -0.05023), (-0.2009, 0.348, -0.1005), (-0.2444, 0.4233, -0.05023), (-0.3456, 0.3456, 0.05023), (-0.2841, 0.2841, 0.1005), (-0.2226, 0.2226, 0.05023), (-0.2226, 0.2226, -0.05023), (-0.2841, 0.2841, -0.1005), (-0.3456, 0.3456, -0.05023), (-0.4233, 0.2444, 0.05023), (-0.348, 0.2009, 0.1005), (-0.2726, 0.1574, 0.05023), (-0.2726, 0.1574, -0.05023), (-0.348, 0.2009, -0.1005), (-0.4233, 0.2444, -0.05023), (-0.4722, 0.1265, 0.05023), (-0.3881, 0.104, 0.1005), (-0.3041, 0.08148, 0.05023), (-0.3041, 0.08148, -0.05023), (-0.3881, 0.104, -0.1005), (-0.4722, 0.1265, -0.05023), (-0.4888, 4.273e-08, 0.05023), (-0.4018, 3.513e-08, 0.1005), (-0.3148, 2.752e-08, 0.05023), (-0.3148, 2.752e-08, -0.05023), (-0.4018, 3.513e-08, -0.1005), (-0.4888, 4.273e-08, -0.05023), (-0.4722, -0.1265, 0.05023), (-0.3881, -0.104, 0.1005), (-0.3041, -0.08148, 0.05023), (-0.3041, -0.08148, -0.05023), (-0.3881, -0.104, -0.1005), (-0.4722, -0.1265, -0.05023), (-0.4233, -0.2444, 0.05023), (-0.348, -0.2009, 0.1005), (-0.2726, -0.1574, 0.05023), (-0.2726, -0.1574, -0.05023), (-0.348, -0.2009, -0.1005), (-0.4233, -0.2444, -0.05023), (-0.3456, -0.3456, 0.05023), (-0.2841, -0.2841, 0.1005), (-0.2226, -0.2226, 0.05023), (-0.2226, -0.2226, -0.05023), (-0.2841, -0.2841, -0.1005), (-0.3456, -0.3456, -0.05023), (-0.2444, -0.4233, 0.05023), (-0.2009, -0.348, 0.1005), (-0.1574, -0.2726, 0.05023), (-0.1574, -0.2726, -0.05023), (-0.2009, -0.348, -0.1005), (-0.2444, -0.4233, -0.05023), (-0.1265, -0.4722, 0.05023), (-0.104, -0.3881, 0.1005), (-0.08148, -0.3041, 0.05023), (-0.08148, -0.3041, -0.05023), (-0.104, -0.3881, -0.1005), (-0.1265, -0.4722, -0.05023), (3.69e-08, -0.4888, 0.05023), (3.034e-08, -0.4018, 0.1005), (2.377e-08, -0.3148, 0.05023), (2.377e-08, -0.3148, -0.05023), (3.034e-08, -0.4018, -0.1005), (3.69e-08, -0.4888, -0.05023), (0.1265, -0.4722, 0.05023), (0.104, -0.3881, 0.1005), (0.08148, -0.3041, 0.05023), (0.08148, -0.3041, -0.05023), (0.104, -0.3881, -0.1005), (0.1265, -0.4722, -0.05023), (0.2444, -0.4233, 0.05023), (0.2009, -0.348, 0.1005), (0.1574, -0.2726, 0.05023), (0.1574, -0.2726, -0.05023), (0.2009, -0.348, -0.1005), (0.2444, -0.4233, -0.05023), (0.3456, -0.3456, 0.05023), (0.2841, -0.2841, 0.1005), (0.2226, -0.2226, 0.05023), (0.2226, -0.2226, -0.05023), (0.2841, -0.2841, -0.1005), (0.3456, -0.3456, -0.05023), (0.4233, -0.2444, 0.05023), (0.348, -0.2009, 0.1005), (0.2726, -0.1574, 0.05023), (0.2726, -0.1574, -0.05023), (0.348, -0.2009, -0.1005), (0.4233, -0.2444, -0.05023), (0.4722, -0.1265, 0.05023), (0.3881, -0.104, 0.1005), (0.3041, -0.08148, 0.05023), (0.3041, -0.08148, -0.05023), (0.3881, -0.104, -0.1005), (0.4722, -0.1265, -0.05023)], [], [(7, 8, 2, 1), (16, 17, 11, 10), (70, 71, 65, 64), (83, 78, 72, 77), (74, 75, 69, 68), (12, 13, 7, 6), (76, 77, 71, 70), (80, 81, 75, 74), (0, 1, 139, 138), (22, 23, 17, 16), (26, 27, 21, 20), (13, 12, 18, 19), (82, 83, 77, 76), (24, 25, 19, 18), (86, 87, 81, 80), (28, 29, 23, 22), (20, 14, 13, 19), (32, 33, 27, 26), (23, 29, 24, 18), (34, 28, 27, 33), (34, 35, 29, 28), (37, 38, 32, 31), (38, 39, 33, 32), (35, 30, 24, 29), (91, 92, 86, 85), (39, 40, 34, 33), (40, 41, 35, 34), (100, 101, 95, 94), (44, 45, 39, 38), (35, 41, 36, 30), (36, 37, 31, 30), (46, 40, 39, 45), (46, 47, 41, 40), (49, 50, 44, 43), (50, 51, 45, 44), (47, 42, 36, 41), (103, 104, 98, 97), (51, 52, 46, 45), (52, 53, 47, 46), (112, 113, 107, 106), (56, 57, 51, 50), (47, 53, 48, 42), (48, 49, 43, 42), (58, 52, 51, 57), (58, 59, 53, 52), (61, 62, 56, 55), (62, 63, 57, 56), (59, 54, 48, 53), (115, 116, 110, 109), (63, 64, 58, 57), (64, 65, 59, 58), (124, 125, 119, 118), (68, 69, 63, 62), (59, 65, 60, 54), (60, 61, 55, 54), (70, 64, 63, 69), (133, 127, 126, 132), (73, 74, 68, 67), (135, 129, 128, 134), (71, 66, 60, 65), (127, 128, 122, 121), (75, 76, 70, 69), (137, 131, 130, 136), (135, 136, 130, 129), (141, 135, 134, 140), (71, 77, 72, 66), (72, 73, 67, 66), (82, 76, 75, 81), (143, 137, 136, 142), (85, 86, 80, 79), (2, 3, 141, 140), (139, 140, 134, 133), (78, 79, 73, 72), (87, 88, 82, 81), (4, 5, 143, 142), (3, 4, 142, 141), (92, 93, 87, 86), (83, 89, 84, 78), (84, 85, 79, 78), (94, 88, 87, 93), (94, 95, 89, 88), (97, 98, 92, 91), (98, 99, 93, 92), (95, 90, 84, 89), (90, 91, 85, 84), (94, 93, 99, 100), (31, 32, 26, 25), (30, 31, 25, 24), (104, 105, 99, 98), (95, 101, 96, 90), (96, 97, 91, 90), (106, 100, 99, 105), (106, 107, 101, 100), (109, 110, 104, 103), (110, 111, 105, 104), (102, 103, 97, 96), (107, 102, 96, 101), (111, 112, 106, 105), (43, 44, 38, 37), (42, 43, 37, 36), (116, 117, 111, 110), (107, 113, 108, 102), (108, 109, 103, 102), (118, 112, 111, 117), (118, 119, 113, 112), (121, 122, 116, 115), (122, 123, 117, 116), (119, 114, 108, 113), (114, 115, 109, 108), (123, 124, 118, 117), (55, 56, 50, 49), (54, 55, 49, 48), (128, 129, 123, 122), (119, 125, 120, 114), (120, 121, 115, 114), (130, 124, 123, 129), (131, 125, 124, 130), (133, 134, 128, 127), (5, 11, 6, 0), (131, 126, 120, 125), (126, 127, 121, 120), (67, 68, 62, 61), (66, 67, 61, 60), (10, 4, 3, 9), (131, 137, 132, 126), (13, 14, 8, 7), (10, 11, 5, 4), (14, 15, 9, 8), (6, 7, 1, 0), (139, 133, 132, 138), (11, 17, 12, 6), (15, 16, 10, 9), (143, 138, 132, 137), (21, 15, 14, 20), (142, 136, 135, 141), (22, 16, 15, 21), (25, 26, 20, 19), (17, 23, 18, 12), (143, 5, 0, 138), (1, 2, 140, 139), (79, 80, 74, 73), (27, 28, 22, 21), (88, 89, 83, 82), (8, 9, 3, 2)])
me_torus_001.polygons.foreach_set('use_smooth', [True] * 144)
_uv = me_torus_001.uv_layers.new(name='UVMap')
_uv.uv.foreach_set('vector', [0.5627, 0.6398, 0.5785, 0.6398, 0.5785, 0.6558, 0.5627, 0.6558, 0.515, 0.6237, 0.5309, 0.6237, 0.5309, 0.6398, 0.515, 0.6398, 0.515, 0.8714, 0.5309, 0.8714, 0.5309, 0.8879, 0.515, 0.8879, 0.5309, 0.8382, 0.5468, 0.8382, 0.5468, 0.8548, 0.5309, 0.8548, 0.5785, 0.8548, 0.5944, 0.8548, 0.5944, 0.8714, 0.5785, 0.8714, 0.5468, 0.6237, 0.5627, 0.6237, 0.5627, 0.6398, 0.5468, 0.6398, 0.515, 0.8548, 0.5309, 0.8548, 0.5309, 0.8714, 0.515, 0.8714, 0.5785, 0.8382, 0.5944, 0.8382, 0.5944, 0.8548, 0.5785, 0.8548, 0.5468, 0.6558, 0.5627, 0.6558, 0.5627, 0.6724, 0.5468, 0.6724, 0.515, 0.6076, 0.5309, 0.6076, 0.5309, 0.6237, 0.515, 0.6237, 0.5785, 0.5916, 0.5944, 0.5916, 0.5944, 0.6076, 0.5785, 0.6076, 0.5627, 0.6237, 0.5468, 0.6237, 0.5468, 0.6076, 0.5627, 0.6076, 0.515, 0.8382, 0.5309, 0.8382, 0.5309, 0.8548, 0.515, 0.8548, 0.5468, 0.5916, 0.5627, 0.5916, 0.5627, 0.6076, 0.5468, 0.6076, 0.5785, 0.8216, 0.5944, 0.8216, 0.5944, 0.8382, 0.5785, 0.8382, 0.515, 0.5916, 0.5309, 0.5916, 0.5309, 0.6076, 0.515, 0.6076, 0.5785, 0.6076, 0.5785, 0.6237, 0.5627, 0.6237, 0.5627, 0.6076, 0.5785, 0.575, 0.5944, 0.575, 0.5944, 0.5916, 0.5785, 0.5916, 0.5309, 0.6076, 0.5309, 0.5916, 0.5468, 0.5916, 0.5468, 0.6076, 0.6103, 0.575, 0.6103, 0.5916, 0.5944, 0.5916, 0.5944, 0.575, 0.515, 0.575, 0.5309, 0.575, 0.5309, 0.5916, 0.515, 0.5916, 0.5627, 0.5579, 0.5785, 0.5579, 0.5785, 0.575, 0.5627, 0.575, 0.5785, 0.5579, 0.5944, 0.5579, 0.5944, 0.575, 0.5785, 0.575, 0.5309, 0.575, 0.5468, 0.575, 0.5468, 0.5916, 0.5309, 0.5916, 0.5627, 0.805, 0.5785, 0.805, 0.5785, 0.8216, 0.5627, 0.8216, 0.5944, 0.5579, 0.6103, 0.5579, 0.6103, 0.575, 0.5944, 0.575, 0.515, 0.5579, 0.5309, 0.5579, 0.5309, 0.575, 0.515, 0.575, 0.515, 0.7879, 0.5309, 0.7879, 0.5309, 0.805, 0.515, 0.805, 0.5785, 0.9387, 0.5944, 0.9387, 0.5944, 0.9553, 0.5785, 0.9553, 0.5309, 0.575, 0.5309, 0.5579, 0.5468, 0.5579, 0.5468, 0.575, 0.5468, 0.5579, 0.5627, 0.5579, 0.5627, 0.575, 0.5468, 0.575, 0.6103, 0.9387, 0.6103, 0.9553, 0.5944, 0.9553, 0.5944, 0.9387, 0.515, 0.9387, 0.5309, 0.9387, 0.5309, 0.9553, 0.515, 0.9553, 0.5627, 0.9216, 0.5785, 0.9216, 0.5785, 0.9387, 0.5627, 0.9387, 0.5785, 0.9216, 0.5944, 0.9216, 0.5944, 0.9387, 0.5785, 0.9387, 0.5309, 0.9387, 0.5468, 0.9387, 0.5468, 0.9553, 0.5309, 0.9553, 0.5627, 0.7709, 0.5785, 0.7709, 0.5785, 0.7879, 0.5627, 0.7879, 0.5944, 0.9216, 0.6103, 0.9216, 0.6103, 0.9387, 0.5944, 0.9387, 0.515, 0.9216, 0.5309, 0.9216, 0.5309, 0.9387, 0.515, 0.9387, 0.515, 0.7543, 0.5309, 0.7543, 0.5309, 0.7709, 0.515, 0.7709, 0.5785, 0.905, 0.5944, 0.905, 0.5944, 0.9216, 0.5785, 0.9216, 0.5309, 0.9387, 0.5309, 0.9216, 0.5468, 0.9216, 0.5468, 0.9387, 0.5468, 0.9216, 0.5627, 0.9216, 0.5627, 0.9387, 0.5468, 0.9387, 0.6103, 0.905, 0.6103, 0.9216, 0.5944, 0.9216, 0.5944, 0.905, 0.515, 0.905, 0.5309, 0.905, 0.5309, 0.9216, 0.515, 0.9216, 0.5627, 0.8879, 0.5785, 0.8879, 0.5785, 0.905, 0.5627, 0.905, 0.5785, 0.8879, 0.5944, 0.8879, 0.5944, 0.905, 0.5785, 0.905, 0.5309, 0.905, 0.5468, 0.905, 0.5468, 0.9216, 0.5309, 0.9216, 0.5627, 0.7382, 0.5785, 0.7382, 0.5785, 0.7543, 0.5627, 0.7543, 0.5944, 0.8879, 0.6103, 0.8879, 0.6103, 0.905, 0.5944, 0.905, 0.515, 0.8879, 0.5309, 0.8879, 0.5309, 0.905, 0.515, 0.905, 0.515, 0.7216, 0.5309, 0.7216, 0.5309, 0.7382, 0.515, 0.7382, 0.5785, 0.8714, 0.5944, 0.8714, 0.5944, 0.8879, 0.5785, 0.8879, 0.5309, 0.905, 0.5309, 0.8879, 0.5468, 0.8879, 0.5468, 0.905, 0.5468, 0.8879, 0.5627, 0.8879, 0.5627, 0.905, 0.5468, 0.905, 0.6103, 0.8714, 0.6103, 0.8879, 0.5944, 0.8879, 0.5944, 0.8714, 0.5627, 0.689, 0.5627, 0.7056, 0.5468, 0.7056, 0.5468, 0.689, 0.5627, 0.8548, 0.5785, 0.8548, 0.5785, 0.8714, 0.5627, 0.8714, 0.5944, 0.689, 0.5944, 0.7056, 0.5785, 0.7056, 0.5785, 0.689, 0.5309, 0.8714, 0.5468, 0.8714, 0.5468, 0.8879, 0.5309, 0.8879, 0.5627, 0.7056, 0.5785, 0.7056, 0.5785, 0.7216, 0.5627, 0.7216, 0.5944, 0.8548, 0.6103, 0.8548, 0.6103, 0.8714, 0.5944, 0.8714, 0.5309, 0.689, 0.5309, 0.7056, 0.515, 0.7056, 0.515, 0.689, 0.5944, 0.689, 0.6103, 0.689, 0.6103, 0.7056, 0.5944, 0.7056, 0.5944, 0.6724, 0.5944, 0.689, 0.5785, 0.689, 0.5785, 0.6724, 0.5309, 0.8714, 0.5309, 0.8548, 0.5468, 0.8548, 0.5468, 0.8714, 0.5468, 0.8548, 0.5627, 0.8548, 0.5627, 0.8714, 0.5468, 0.8714, 0.6103, 0.8382, 0.6103, 0.8548, 0.5944, 0.8548, 0.5944, 0.8382, 0.5309, 0.6724, 0.5309, 0.689, 0.515, 0.689, 0.515, 0.6724, 0.5627, 0.8216, 0.5785, 0.8216, 0.5785, 0.8382, 0.5627, 0.8382, 0.5785, 0.6558, 0.5944, 0.6558, 0.5944, 0.6724, 0.5785, 0.6724, 0.5627, 0.6724, 0.5785, 0.6724, 0.5785, 0.689, 0.5627, 0.689, 0.5468, 0.8382, 0.5627, 0.8382, 0.5627, 0.8548, 0.5468, 0.8548, 0.5944, 0.8216, 0.6103, 0.8216, 0.6103, 0.8382, 0.5944, 0.8382, 0.515, 0.6558, 0.5309, 0.6558, 0.5309, 0.6724, 0.515, 0.6724, 0.5944, 0.6558, 0.6103, 0.6558, 0.6103, 0.6724, 0.5944, 0.6724, 0.5785, 0.805, 0.5944, 0.805, 0.5944, 0.8216, 0.5785, 0.8216, 0.5309, 0.8382, 0.5309, 0.8216, 0.5468, 0.8216, 0.5468, 0.8382, 0.5468, 0.8216, 0.5627, 0.8216, 0.5627, 0.8382, 0.5468, 0.8382, 0.6103, 0.805, 0.6103, 0.8216, 0.5944, 0.8216, 0.5944, 0.805, 0.515, 0.805, 0.5309, 0.805, 0.5309, 0.8216, 0.515, 0.8216, 0.5627, 0.7879, 0.5785, 0.7879, 0.5785, 0.805, 0.5627, 0.805, 0.5785, 0.7879, 0.5944, 0.7879, 0.5944, 0.805, 0.5785, 0.805, 0.5309, 0.805, 0.5468, 0.805, 0.5468, 0.8216, 0.5309, 0.8216, 0.5468, 0.805, 0.5627, 0.805, 0.5627, 0.8216, 0.5468, 0.8216, 0.6103, 0.805, 0.5944, 0.805, 0.5944, 0.7879, 0.6103, 0.7879, 0.5627, 0.575, 0.5785, 0.575, 0.5785, 0.5916, 0.5627, 0.5916, 0.5468, 0.575, 0.5627, 0.575, 0.5627, 0.5916, 0.5468, 0.5916, 0.5785, 0.7709, 0.5944, 0.7709, 0.5944, 0.7879, 0.5785, 0.7879, 0.5309, 0.805, 0.5309, 0.7879, 0.5468, 0.7879, 0.5468, 0.805, 0.5468, 0.7879, 0.5627, 0.7879, 0.5627, 0.805, 0.5468, 0.805, 0.6103, 0.7709, 0.6103, 0.7879, 0.5944, 0.7879, 0.5944, 0.7709, 0.515, 0.7709, 0.5309, 0.7709, 0.5309, 0.7879, 0.515, 0.7879, 0.5627, 0.7543, 0.5785, 0.7543, 0.5785, 0.7709, 0.5627, 0.7709, 0.5785, 0.7543, 0.5944, 0.7543, 0.5944, 0.7709, 0.5785, 0.7709, 0.5468, 0.7709, 0.5627, 0.7709, 0.5627, 0.7879, 0.5468, 0.7879, 0.5309, 0.7709, 0.5468, 0.7709, 0.5468, 0.7879, 0.5309, 0.7879, 0.5944, 0.7543, 0.6103, 0.7543, 0.6103, 0.7709, 0.5944, 0.7709, 0.5627, 0.9387, 0.5785, 0.9387, 0.5785, 0.9553, 0.5627, 0.9553, 0.5468, 0.9387, 0.5627, 0.9387, 0.5627, 0.9553, 0.5468, 0.9553, 0.5785, 0.7382, 0.5944, 0.7382, 0.5944, 0.7543, 0.5785, 0.7543, 0.5309, 0.7709, 0.5309, 0.7543, 0.5468, 0.7543, 0.5468, 0.7709, 0.5468, 0.7543, 0.5627, 0.7543, 0.5627, 0.7709, 0.5468, 0.7709, 0.6103, 0.7382, 0.6103, 0.7543, 0.5944, 0.7543, 0.5944, 0.7382, 0.515, 0.7382, 0.5309, 0.7382, 0.5309, 0.7543, 0.515, 0.7543, 0.5627, 0.7216, 0.5785, 0.7216, 0.5785, 0.7382, 0.5627, 0.7382, 0.5785, 0.7216, 0.5944, 0.7216, 0.5944, 0.7382, 0.5785, 0.7382, 0.5309, 0.7382, 0.5468, 0.7382, 0.5468, 0.7543, 0.5309, 0.7543, 0.5468, 0.7382, 0.5627, 0.7382, 0.5627, 0.7543, 0.5468, 0.7543, 0.5944, 0.7216, 0.6103, 0.7216, 0.6103, 0.7382, 0.5944, 0.7382, 0.5627, 0.905, 0.5785, 0.905, 0.5785, 0.9216, 0.5627, 0.9216, 0.5468, 0.905, 0.5627, 0.905, 0.5627, 0.9216, 0.5468, 0.9216, 0.5785, 0.7056, 0.5944, 0.7056, 0.5944, 0.7216, 0.5785, 0.7216, 0.5309, 0.7382, 0.5309, 0.7216, 0.5468, 0.7216, 0.5468, 0.7382, 0.5468, 0.7216, 0.5627, 0.7216, 0.5627, 0.7382, 0.5468, 0.7382, 0.6103, 0.7056, 0.6103, 0.7216, 0.5944, 0.7216, 0.5944, 0.7056, 0.5309, 0.7056, 0.5309, 0.7216, 0.515, 0.7216, 0.515, 0.7056, 0.5627, 0.689, 0.5785, 0.689, 0.5785, 0.7056, 0.5627, 0.7056, 0.5309, 0.6558, 0.5309, 0.6398, 0.5468, 0.6398, 0.5468, 0.6558, 0.5309, 0.7056, 0.5468, 0.7056, 0.5468, 0.7216, 0.5309, 0.7216, 0.5468, 0.7056, 0.5627, 0.7056, 0.5627, 0.7216, 0.5468, 0.7216, 0.5627, 0.8714, 0.5785, 0.8714, 0.5785, 0.8879, 0.5627, 0.8879, 0.5468, 0.8714, 0.5627, 0.8714, 0.5627, 0.8879, 0.5468, 0.8879, 0.6103, 0.6398, 0.6103, 0.6558, 0.5944, 0.6558, 0.5944, 0.6398, 0.5309, 0.7056, 0.5309, 0.689, 0.5468, 0.689, 0.5468, 0.7056, 0.5627, 0.6237, 0.5785, 0.6237, 0.5785, 0.6398, 0.5627, 0.6398, 0.515, 0.6398, 0.5309, 0.6398, 0.5309, 0.6558, 0.515, 0.6558, 0.5785, 0.6237, 0.5944, 0.6237, 0.5944, 0.6398, 0.5785, 0.6398, 0.5468, 0.6398, 0.5627, 0.6398, 0.5627, 0.6558, 0.5468, 0.6558, 0.5627, 0.6724, 0.5627, 0.689, 0.5468, 0.689, 0.5468, 0.6724, 0.5309, 0.6398, 0.5309, 0.6237, 0.5468, 0.6237, 0.5468, 0.6398, 0.5944, 0.6237, 0.6103, 0.6237, 0.6103, 0.6398, 0.5944, 0.6398, 0.5309, 0.6724, 0.5468, 0.6724, 0.5468, 0.689, 0.5309, 0.689, 0.5944, 0.6076, 0.5944, 0.6237, 0.5785, 0.6237, 0.5785, 0.6076, 0.6103, 0.6724, 0.6103, 0.689, 0.5944, 0.689, 0.5944, 0.6724, 0.6103, 0.6076, 0.6103, 0.6237, 0.5944, 0.6237, 0.5944, 0.6076, 0.5627, 0.5916, 0.5785, 0.5916, 0.5785, 0.6076, 0.5627, 0.6076, 0.5309, 0.6237, 0.5309, 0.6076, 0.5468, 0.6076, 0.5468, 0.6237, 0.5309, 0.6724, 0.5309, 0.6558, 0.5468, 0.6558, 0.5468, 0.6724, 0.5627, 0.6558, 0.5785, 0.6558, 0.5785, 0.6724, 0.5627, 0.6724, 0.5627, 0.8382, 0.5785, 0.8382, 0.5785, 0.8548, 0.5627, 0.8548, 0.5944, 0.5916, 0.6103, 0.5916, 0.6103, 0.6076, 0.5944, 0.6076, 0.515, 0.8216, 0.5309, 0.8216, 0.5309, 0.8382, 0.515, 0.8382, 0.5785, 0.6398, 0.5944, 0.6398, 0.5944, 0.6558, 0.5785, 0.6558])
me_torus_001.materials.append(mat_uv_checker_material_uv_grid_2048x2048)
me_torus_001.update()
me_torus_002 = bpy.data.meshes.new('Torus.002')
me_torus_002.from_pydata([(0.3812, 0.0, 0.03917), (0.3134, 0.0, 0.07834), (0.2455, 0.0, 0.03917), (0.2455, 0.0, -0.03917), (0.3134, 0.0, -0.07834), (0.3812, 0.0, -0.03917), (0.3682, 0.09866, 0.03917), (0.3027, 0.0811, 0.07834), (0.2372, 0.06355, 0.03917), (0.2372, 0.06355, -0.03917), (0.3027, 0.0811, -0.07834), (0.3682, 0.09866, -0.03917), (0.3301, 0.1906, 0.03917), (0.2714, 0.1567, 0.07834), (0.2126, 0.1228, 0.03917), (0.2126, 0.1228, -0.03917), (0.2714, 0.1567, -0.07834), (0.3301, 0.1906, -0.03917), (0.2696, 0.2696, 0.03917), (0.2216, 0.2216, 0.07834), (0.1736, 0.1736, 0.03917), (0.1736, 0.1736, -0.03917), (0.2216, 0.2216, -0.07834), (0.2696, 0.2696, -0.03917), (0.1906, 0.3301, 0.03917), (0.1567, 0.2714, 0.07834), (0.1228, 0.2126, 0.03917), (0.1228, 0.2126, -0.03917), (0.1567, 0.2714, -0.07834), (0.1906, 0.3301, -0.03917), (0.09866, 0.3682, 0.03917), (0.0811, 0.3027, 0.07834), (0.06355, 0.2372, 0.03917), (0.06355, 0.2372, -0.03917), (0.0811, 0.3027, -0.07834), (0.09866, 0.3682, -0.03917), (2.878e-08, 0.3812, 0.03917), (2.366e-08, 0.3134, 0.07834), (1.854e-08, 0.2455, 0.03917), (1.854e-08, 0.2455, -0.03917), (2.366e-08, 0.3134, -0.07834), (2.878e-08, 0.3812, -0.03917), (-0.09866, 0.3682, 0.03917), (-0.0811, 0.3027, 0.07834), (-0.06355, 0.2372, 0.03917), (-0.06355, 0.2372, -0.03917), (-0.0811, 0.3027, -0.07834), (-0.09866, 0.3682, -0.03917), (-0.1906, 0.3301, 0.03917), (-0.1567, 0.2714, 0.07834), (-0.1228, 0.2126, 0.03917), (-0.1228, 0.2126, -0.03917), (-0.1567, 0.2714, -0.07834), (-0.1906, 0.3301, -0.03917), (-0.2696, 0.2696, 0.03917), (-0.2216, 0.2216, 0.07834), (-0.1736, 0.1736, 0.03917), (-0.1736, 0.1736, -0.03917), (-0.2216, 0.2216, -0.07834), (-0.2696, 0.2696, -0.03917), (-0.3301, 0.1906, 0.03917), (-0.2714, 0.1567, 0.07834), (-0.2126, 0.1228, 0.03917), (-0.2126, 0.1228, -0.03917), (-0.2714, 0.1567, -0.07834), (-0.3301, 0.1906, -0.03917), (-0.3682, 0.09866, 0.03917), (-0.3027, 0.0811, 0.07834), (-0.2372, 0.06355, 0.03917), (-0.2372, 0.06355, -0.03917), (-0.3027, 0.0811, -0.07834), (-0.3682, 0.09866, -0.03917), (-0.3812, 3.333e-08, 0.03917), (-0.3134, 2.74e-08, 0.07834), (-0.2455, 2.146e-08, 0.03917), (-0.2455, 2.146e-08, -0.03917), (-0.3134, 2.74e-08, -0.07834), (-0.3812, 3.333e-08, -0.03917), (-0.3682, -0.09866, 0.03917), (-0.3027, -0.0811, 0.07834), (-0.2372, -0.06355, 0.03917), (-0.2372, -0.06355, -0.03917), (-0.3027, -0.0811, -0.07834), (-0.3682, -0.09866, -0.03917), (-0.3301, -0.1906, 0.03917), (-0.2714, -0.1567, 0.07834), (-0.2126, -0.1228, 0.03917), (-0.2126, -0.1228, -0.03917), (-0.2714, -0.1567, -0.07834), (-0.3301, -0.1906, -0.03917), (-0.2696, -0.2696, 0.03917), (-0.2216, -0.2216, 0.07834), (-0.1736, -0.1736, 0.03917), (-0.1736, -0.1736, -0.03917), (-0.2216, -0.2216, -0.07834), (-0.2696, -0.2696, -0.03917), (-0.1906, -0.3301, 0.03917), (-0.1567, -0.2714, 0.07834), (-0.1228, -0.2126, 0.03917), (-0.1228, -0.2126, -0.03917), (-0.1567, -0.2714, -0.07834), (-0.1906, -0.3301, -0.03917), (-0.09866, -0.3682, 0.03917), (-0.0811, -0.3027, 0.07834), (-0.06355, -0.2372, 0.03917), (-0.06355, -0.2372, -0.03917), (-0.0811, -0.3027, -0.07834), (-0.09866, -0.3682, -0.03917), (2.878e-08, -0.3812, 0.03917), (2.366e-08, -0.3134, 0.07834), (1.854e-08, -0.2455, 0.03917), (1.854e-08, -0.2455, -0.03917), (2.366e-08, -0.3134, -0.07834), (2.878e-08, -0.3812, -0.03917), (0.09866, -0.3682, 0.03917), (0.0811, -0.3027, 0.07834), (0.06355, -0.2372, 0.03917), (0.06355, -0.2372, -0.03917), (0.0811, -0.3027, -0.07834), (0.09866, -0.3682, -0.03917), (0.1906, -0.3301, 0.03917), (0.1567, -0.2714, 0.07834), (0.1228, -0.2126, 0.03917), (0.1228, -0.2126, -0.03917), (0.1567, -0.2714, -0.07834), (0.1906, -0.3301, -0.03917), (0.2696, -0.2696, 0.03917), (0.2216, -0.2216, 0.07834), (0.1736, -0.1736, 0.03917), (0.1736, -0.1736, -0.03917), (0.2216, -0.2216, -0.07834), (0.2696, -0.2696, -0.03917), (0.3301, -0.1906, 0.03917), (0.2714, -0.1567, 0.07834), (0.2126, -0.1228, 0.03917), (0.2126, -0.1228, -0.03917), (0.2714, -0.1567, -0.07834), (0.3301, -0.1906, -0.03917), (0.3682, -0.09866, 0.03917), (0.3027, -0.0811, 0.07834), (0.2372, -0.06355, 0.03917), (0.2372, -0.06355, -0.03917), (0.3027, -0.0811, -0.07834), (0.3682, -0.09866, -0.03917)], [], [(7, 8, 2, 1), (16, 17, 11, 10), (70, 71, 65, 64), (83, 78, 72, 77), (74, 75, 69, 68), (12, 13, 7, 6), (76, 77, 71, 70), (80, 81, 75, 74), (0, 1, 139, 138), (22, 23, 17, 16), (26, 27, 21, 20), (13, 12, 18, 19), (82, 83, 77, 76), (24, 25, 19, 18), (86, 87, 81, 80), (28, 29, 23, 22), (20, 14, 13, 19), (32, 33, 27, 26), (23, 29, 24, 18), (34, 28, 27, 33), (34, 35, 29, 28), (37, 38, 32, 31), (38, 39, 33, 32), (35, 30, 24, 29), (91, 92, 86, 85), (39, 40, 34, 33), (40, 41, 35, 34), (100, 101, 95, 94), (44, 45, 39, 38), (35, 41, 36, 30), (36, 37, 31, 30), (46, 40, 39, 45), (46, 47, 41, 40), (49, 50, 44, 43), (50, 51, 45, 44), (47, 42, 36, 41), (103, 104, 98, 97), (51, 52, 46, 45), (52, 53, 47, 46), (112, 113, 107, 106), (56, 57, 51, 50), (47, 53, 48, 42), (48, 49, 43, 42), (58, 52, 51, 57), (58, 59, 53, 52), (61, 62, 56, 55), (62, 63, 57, 56), (59, 54, 48, 53), (115, 116, 110, 109), (63, 64, 58, 57), (64, 65, 59, 58), (124, 125, 119, 118), (68, 69, 63, 62), (59, 65, 60, 54), (60, 61, 55, 54), (70, 64, 63, 69), (133, 127, 126, 132), (73, 74, 68, 67), (135, 129, 128, 134), (71, 66, 60, 65), (127, 128, 122, 121), (75, 76, 70, 69), (137, 131, 130, 136), (135, 136, 130, 129), (141, 135, 134, 140), (71, 77, 72, 66), (72, 73, 67, 66), (82, 76, 75, 81), (143, 137, 136, 142), (85, 86, 80, 79), (2, 3, 141, 140), (139, 140, 134, 133), (78, 79, 73, 72), (87, 88, 82, 81), (4, 5, 143, 142), (3, 4, 142, 141), (92, 93, 87, 86), (83, 89, 84, 78), (84, 85, 79, 78), (94, 88, 87, 93), (94, 95, 89, 88), (97, 98, 92, 91), (98, 99, 93, 92), (95, 90, 84, 89), (90, 91, 85, 84), (94, 93, 99, 100), (31, 32, 26, 25), (30, 31, 25, 24), (104, 105, 99, 98), (95, 101, 96, 90), (96, 97, 91, 90), (106, 100, 99, 105), (106, 107, 101, 100), (109, 110, 104, 103), (110, 111, 105, 104), (102, 103, 97, 96), (107, 102, 96, 101), (111, 112, 106, 105), (43, 44, 38, 37), (42, 43, 37, 36), (116, 117, 111, 110), (107, 113, 108, 102), (108, 109, 103, 102), (118, 112, 111, 117), (118, 119, 113, 112), (121, 122, 116, 115), (122, 123, 117, 116), (119, 114, 108, 113), (114, 115, 109, 108), (123, 124, 118, 117), (55, 56, 50, 49), (54, 55, 49, 48), (128, 129, 123, 122), (119, 125, 120, 114), (120, 121, 115, 114), (130, 124, 123, 129), (131, 125, 124, 130), (133, 134, 128, 127), (5, 11, 6, 0), (131, 126, 120, 125), (126, 127, 121, 120), (67, 68, 62, 61), (66, 67, 61, 60), (10, 4, 3, 9), (131, 137, 132, 126), (13, 14, 8, 7), (10, 11, 5, 4), (14, 15, 9, 8), (6, 7, 1, 0), (139, 133, 132, 138), (11, 17, 12, 6), (15, 16, 10, 9), (143, 138, 132, 137), (21, 15, 14, 20), (142, 136, 135, 141), (22, 16, 15, 21), (25, 26, 20, 19), (17, 23, 18, 12), (143, 5, 0, 138), (1, 2, 140, 139), (79, 80, 74, 73), (27, 28, 22, 21), (88, 89, 83, 82), (8, 9, 3, 2)])
me_torus_002.polygons.foreach_set('use_smooth', [True] * 144)
_uv = me_torus_002.uv_layers.new(name='UVMap')
_uv.uv.foreach_set('vector', [0.4586, 0.6763, 0.4728, 0.6763, 0.4728, 0.6911, 0.4586, 0.6911, 0.416, 0.6619, 0.4302, 0.6619, 0.4302, 0.6763, 0.416, 0.6763, 0.416, 0.8836, 0.4302, 0.8836, 0.4302, 0.8984, 0.416, 0.8984, 0.4302, 0.854, 0.4444, 0.854, 0.4444, 0.8688, 0.4302, 0.8688, 0.4728, 0.8688, 0.4869, 0.8688, 0.4869, 0.8836, 0.4728, 0.8836, 0.4444, 0.6619, 0.4586, 0.6619, 0.4586, 0.6763, 0.4444, 0.6763, 0.416, 0.8688, 0.4302, 0.8688, 0.4302, 0.8836, 0.416, 0.8836, 0.4728, 0.854, 0.4869, 0.854, 0.4869, 0.8688, 0.4728, 0.8688, 0.4444, 0.6911, 0.4586, 0.6911, 0.4586, 0.7059, 0.4444, 0.7059, 0.416, 0.6475, 0.4302, 0.6475, 0.4302, 0.6619, 0.416, 0.6619, 0.4728, 0.6332, 0.4869, 0.6332, 0.4869, 0.6475, 0.4728, 0.6475, 0.4586, 0.6619, 0.4444, 0.6619, 0.4444, 0.6475, 0.4586, 0.6475, 0.416, 0.854, 0.4302, 0.854, 0.4302, 0.8688, 0.416, 0.8688, 0.4444, 0.6332, 0.4586, 0.6332, 0.4586, 0.6475, 0.4444, 0.6475, 0.4728, 0.8392, 0.4869, 0.8392, 0.4869, 0.854, 0.4728, 0.854, 0.416, 0.6332, 0.4302, 0.6332, 0.4302, 0.6475, 0.416, 0.6475, 0.4728, 0.6475, 0.4728, 0.6619, 0.4586, 0.6619, 0.4586, 0.6475, 0.4728, 0.6184, 0.4869, 0.6184, 0.4869, 0.6332, 0.4728, 0.6332, 0.4302, 0.6475, 0.4302, 0.6332, 0.4444, 0.6332, 0.4444, 0.6475, 0.5011, 0.6184, 0.5011, 0.6332, 0.4869, 0.6332, 0.4869, 0.6184, 0.416, 0.6184, 0.4302, 0.6184, 0.4302, 0.6332, 0.416, 0.6332, 0.4586, 0.6031, 0.4728, 0.6031, 0.4728, 0.6184, 0.4586, 0.6184, 0.4728, 0.6031, 0.4869, 0.6031, 0.4869, 0.6184, 0.4728, 0.6184, 0.4302, 0.6184, 0.4444, 0.6184, 0.4444, 0.6332, 0.4302, 0.6332, 0.4586, 0.8244, 0.4728, 0.8244, 0.4728, 0.8392, 0.4586, 0.8392, 0.4869, 0.6031, 0.5011, 0.6031, 0.5011, 0.6184, 0.4869, 0.6184, 0.416, 0.6031, 0.4302, 0.6031, 0.4302, 0.6184, 0.416, 0.6184, 0.416, 0.81, 0.4302, 0.81, 0.4302, 0.8244, 0.416, 0.8244, 0.4728, 0.9438, 0.4869, 0.9438, 0.4869, 0.9586, 0.4728, 0.9586, 0.4302, 0.6184, 0.4302, 0.6031, 0.4444, 0.6031, 0.4444, 0.6184, 0.4444, 0.6031, 0.4586, 0.6031, 0.4586, 0.6184, 0.4444, 0.6184, 0.5011, 0.9438, 0.5011, 0.9586, 0.4869, 0.9586, 0.4869, 0.9438, 0.416, 0.9438, 0.4302, 0.9438, 0.4302, 0.9586, 0.416, 0.9586, 0.4586, 0.9285, 0.4728, 0.9285, 0.4728, 0.9438, 0.4586, 0.9438, 0.4728, 0.9285, 0.4869, 0.9285, 0.4869, 0.9438, 0.4728, 0.9438, 0.4302, 0.9438, 0.4444, 0.9438, 0.4444, 0.9586, 0.4302, 0.9586, 0.4586, 0.7952, 0.4728, 0.7952, 0.4728, 0.81, 0.4586, 0.81, 0.4869, 0.9285, 0.5011, 0.9285, 0.5011, 0.9438, 0.4869, 0.9438, 0.416, 0.9285, 0.4302, 0.9285, 0.4302, 0.9438, 0.416, 0.9438, 0.416, 0.7809, 0.4302, 0.7809, 0.4302, 0.7952, 0.416, 0.7952, 0.4728, 0.9137, 0.4869, 0.9137, 0.4869, 0.9285, 0.4728, 0.9285, 0.4302, 0.9438, 0.4302, 0.9285, 0.4444, 0.9285, 0.4444, 0.9438, 0.4444, 0.9285, 0.4586, 0.9285, 0.4586, 0.9438, 0.4444, 0.9438, 0.5011, 0.9137, 0.5011, 0.9285, 0.4869, 0.9285, 0.4869, 0.9137, 0.416, 0.9137, 0.4302, 0.9137, 0.4302, 0.9285, 0.416, 0.9285, 0.4586, 0.8984, 0.4728, 0.8984, 0.4728, 0.9137, 0.4586, 0.9137, 0.4728, 0.8984, 0.4869, 0.8984, 0.4869, 0.9137, 0.4728, 0.9137, 0.4302, 0.9137, 0.4444, 0.9137, 0.4444, 0.9285, 0.4302, 0.9285, 0.4586, 0.766, 0.4728, 0.766, 0.4728, 0.7809, 0.4586, 0.7809, 0.4869, 0.8984, 0.5011, 0.8984, 0.5011, 0.9137, 0.4869, 0.9137, 0.416, 0.8984, 0.4302, 0.8984, 0.4302, 0.9137, 0.416, 0.9137, 0.416, 0.7508, 0.4302, 0.7508, 0.4302, 0.766, 0.416, 0.766, 0.4728, 0.8836, 0.4869, 0.8836, 0.4869, 0.8984, 0.4728, 0.8984, 0.4302, 0.9137, 0.4302, 0.8984, 0.4444, 0.8984, 0.4444, 0.9137, 0.4444, 0.8984, 0.4586, 0.8984, 0.4586, 0.9137, 0.4444, 0.9137, 0.5011, 0.8836, 0.5011, 0.8984, 0.4869, 0.8984, 0.4869, 0.8836, 0.4586, 0.7207, 0.4586, 0.7355, 0.4444, 0.7355, 0.4444, 0.7207, 0.4586, 0.8688, 0.4728, 0.8688, 0.4728, 0.8836, 0.4586, 0.8836, 0.4869, 0.7207, 0.4869, 0.7355, 0.4728, 0.7355, 0.4728, 0.7207, 0.4302, 0.8836, 0.4444, 0.8836, 0.4444, 0.8984, 0.4302, 0.8984, 0.4586, 0.7355, 0.4728, 0.7355, 0.4728, 0.7508, 0.4586, 0.7508, 0.4869, 0.8688, 0.5011, 0.8688, 0.5011, 0.8836, 0.4869, 0.8836, 0.4302, 0.7207, 0.4302, 0.7355, 0.416, 0.7355, 0.416, 0.7207, 0.4869, 0.7207, 0.5011, 0.7207, 0.5011, 0.7355, 0.4869, 0.7355, 0.4869, 0.7059, 0.4869, 0.7207, 0.4728, 0.7207, 0.4728, 0.7059, 0.4302, 0.8836, 0.4302, 0.8688, 0.4444, 0.8688, 0.4444, 0.8836, 0.4444, 0.8688, 0.4586, 0.8688, 0.4586, 0.8836, 0.4444, 0.8836, 0.5011, 0.854, 0.5011, 0.8688, 0.4869, 0.8688, 0.4869, 0.854, 0.4302, 0.7059, 0.4302, 0.7207, 0.416, 0.7207, 0.416, 0.7059, 0.4586, 0.8392, 0.4728, 0.8392, 0.4728, 0.854, 0.4586, 0.854, 0.4728, 0.6911, 0.4869, 0.6911, 0.4869, 0.7059, 0.4728, 0.7059, 0.4586, 0.7059, 0.4728, 0.7059, 0.4728, 0.7207, 0.4586, 0.7207, 0.4444, 0.854, 0.4586, 0.854, 0.4586, 0.8688, 0.4444, 0.8688, 0.4869, 0.8392, 0.5011, 0.8392, 0.5011, 0.854, 0.4869, 0.854, 0.416, 0.6911, 0.4302, 0.6911, 0.4302, 0.7059, 0.416, 0.7059, 0.4869, 0.6911, 0.5011, 0.6911, 0.5011, 0.7059, 0.4869, 0.7059, 0.4728, 0.8244, 0.4869, 0.8244, 0.4869, 0.8392, 0.4728, 0.8392, 0.4302, 0.854, 0.4302, 0.8392, 0.4444, 0.8392, 0.4444, 0.854, 0.4444, 0.8392, 0.4586, 0.8392, 0.4586, 0.854, 0.4444, 0.854, 0.5011, 0.8244, 0.5011, 0.8392, 0.4869, 0.8392, 0.4869, 0.8244, 0.416, 0.8244, 0.4302, 0.8244, 0.4302, 0.8392, 0.416, 0.8392, 0.4586, 0.81, 0.4728, 0.81, 0.4728, 0.8244, 0.4586, 0.8244, 0.4728, 0.81, 0.4869, 0.81, 0.4869, 0.8244, 0.4728, 0.8244, 0.4302, 0.8244, 0.4444, 0.8244, 0.4444, 0.8392, 0.4302, 0.8392, 0.4444, 0.8244, 0.4586, 0.8244, 0.4586, 0.8392, 0.4444, 0.8392, 0.5011, 0.8244, 0.4869, 0.8244, 0.4869, 0.81, 0.5011, 0.81, 0.4586, 0.6184, 0.4728, 0.6184, 0.4728, 0.6332, 0.4586, 0.6332, 0.4444, 0.6184, 0.4586, 0.6184, 0.4586, 0.6332, 0.4444, 0.6332, 0.4728, 0.7952, 0.4869, 0.7952, 0.4869, 0.81, 0.4728, 0.81, 0.4302, 0.8244, 0.4302, 0.81, 0.4444, 0.81, 0.4444, 0.8244, 0.4444, 0.81, 0.4586, 0.81, 0.4586, 0.8244, 0.4444, 0.8244, 0.5011, 0.7952, 0.5011, 0.81, 0.4869, 0.81, 0.4869, 0.7952, 0.416, 0.7952, 0.4302, 0.7952, 0.4302, 0.81, 0.416, 0.81, 0.4586, 0.7809, 0.4728, 0.7809, 0.4728, 0.7952, 0.4586, 0.7952, 0.4728, 0.7809, 0.4869, 0.7809, 0.4869, 0.7952, 0.4728, 0.7952, 0.4444, 0.7952, 0.4586, 0.7952, 0.4586, 0.81, 0.4444, 0.81, 0.4302, 0.7952, 0.4444, 0.7952, 0.4444, 0.81, 0.4302, 0.81, 0.4869, 0.7809, 0.5011, 0.7809, 0.5011, 0.7952, 0.4869, 0.7952, 0.4586, 0.9438, 0.4728, 0.9438, 0.4728, 0.9586, 0.4586, 0.9586, 0.4444, 0.9438, 0.4586, 0.9438, 0.4586, 0.9586, 0.4444, 0.9586, 0.4728, 0.766, 0.4869, 0.766, 0.4869, 0.7809, 0.4728, 0.7809, 0.4302, 0.7952, 0.4302, 0.7809, 0.4444, 0.7809, 0.4444, 0.7952, 0.4444, 0.7809, 0.4586, 0.7809, 0.4586, 0.7952, 0.4444, 0.7952, 0.5011, 0.766, 0.5011, 0.7809, 0.4869, 0.7809, 0.4869, 0.766, 0.416, 0.766, 0.4302, 0.766, 0.4302, 0.7809, 0.416, 0.7809, 0.4586, 0.7508, 0.4728, 0.7508, 0.4728, 0.766, 0.4586, 0.766, 0.4728, 0.7508, 0.4869, 0.7508, 0.4869, 0.766, 0.4728, 0.766, 0.4302, 0.766, 0.4444, 0.766, 0.4444, 0.7809, 0.4302, 0.7809, 0.4444, 0.766, 0.4586, 0.766, 0.4586, 0.7809, 0.4444, 0.7809, 0.4869, 0.7508, 0.5011, 0.7508, 0.5011, 0.766, 0.4869, 0.766, 0.4586, 0.9137, 0.4728, 0.9137, 0.4728, 0.9285, 0.4586, 0.9285, 0.4444, 0.9137, 0.4586, 0.9137, 0.4586, 0.9285, 0.4444, 0.9285, 0.4728, 0.7355, 0.4869, 0.7355, 0.4869, 0.7508, 0.4728, 0.7508, 0.4302, 0.766, 0.4302, 0.7508, 0.4444, 0.7508, 0.4444, 0.766, 0.4444, 0.7508, 0.4586, 0.7508, 0.4586, 0.766, 0.4444, 0.766, 0.5011, 0.7355, 0.5011, 0.7508, 0.4869, 0.7508, 0.4869, 0.7355, 0.4302, 0.7355, 0.4302, 0.7508, 0.416, 0.7508, 0.416, 0.7355, 0.4586, 0.7207, 0.4728, 0.7207, 0.4728, 0.7355, 0.4586, 0.7355, 0.4302, 0.6911, 0.4302, 0.6763, 0.4444, 0.6763, 0.4444, 0.6911, 0.4302, 0.7355, 0.4444, 0.7355, 0.4444, 0.7508, 0.4302, 0.7508, 0.4444, 0.7355, 0.4586, 0.7355, 0.4586, 0.7508, 0.4444, 0.7508, 0.4586, 0.8836, 0.4728, 0.8836, 0.4728, 0.8984, 0.4586, 0.8984, 0.4444, 0.8836, 0.4586, 0.8836, 0.4586, 0.8984, 0.4444, 0.8984, 0.5011, 0.6763, 0.5011, 0.6911, 0.4869, 0.6911, 0.4869, 0.6763, 0.4302, 0.7355, 0.4302, 0.7207, 0.4444, 0.7207, 0.4444, 0.7355, 0.4586, 0.6619, 0.4728, 0.6619, 0.4728, 0.6763, 0.4586, 0.6763, 0.416, 0.6763, 0.4302, 0.6763, 0.4302, 0.6911, 0.416, 0.6911, 0.4728, 0.6619, 0.4869, 0.6619, 0.4869, 0.6763, 0.4728, 0.6763, 0.4444, 0.6763, 0.4586, 0.6763, 0.4586, 0.6911, 0.4444, 0.6911, 0.4586, 0.7059, 0.4586, 0.7207, 0.4444, 0.7207, 0.4444, 0.7059, 0.4302, 0.6763, 0.4302, 0.6619, 0.4444, 0.6619, 0.4444, 0.6763, 0.4869, 0.6619, 0.5011, 0.6619, 0.5011, 0.6763, 0.4869, 0.6763, 0.4302, 0.7059, 0.4444, 0.7059, 0.4444, 0.7207, 0.4302, 0.7207, 0.4869, 0.6475, 0.4869, 0.6619, 0.4728, 0.6619, 0.4728, 0.6475, 0.5011, 0.7059, 0.5011, 0.7207, 0.4869, 0.7207, 0.4869, 0.7059, 0.5011, 0.6475, 0.5011, 0.6619, 0.4869, 0.6619, 0.4869, 0.6475, 0.4586, 0.6332, 0.4728, 0.6332, 0.4728, 0.6475, 0.4586, 0.6475, 0.4302, 0.6619, 0.4302, 0.6475, 0.4444, 0.6475, 0.4444, 0.6619, 0.4302, 0.7059, 0.4302, 0.6911, 0.4444, 0.6911, 0.4444, 0.7059, 0.4586, 0.6911, 0.4728, 0.6911, 0.4728, 0.7059, 0.4586, 0.7059, 0.4586, 0.854, 0.4728, 0.854, 0.4728, 0.8688, 0.4586, 0.8688, 0.4869, 0.6332, 0.5011, 0.6332, 0.5011, 0.6475, 0.4869, 0.6475, 0.416, 0.8392, 0.4302, 0.8392, 0.4302, 0.854, 0.416, 0.854, 0.4728, 0.6763, 0.4869, 0.6763, 0.4869, 0.6911, 0.4728, 0.6911])
me_torus_002.materials.append(mat_uv_checker_material_uv_grid_2048x2048)
me_torus_002.update()
me_sphere = bpy.data.meshes.new('Sphere')
me_sphere.from_pydata([(0.0, 0.3798, 0.1573), (0.0, 0.4111, 0.0), (0.0, 0.3798, -0.1573), (-3.458e-10, 0.1459, -0.3798), (0.0602, 0.1453, 0.3798), (0.1112, 0.2686, 0.2907), (0.1453, 0.3509, 0.1573), (0.1573, 0.3798, 0.0), (0.1453, 0.3509, -0.1573), (0.1112, 0.2686, -0.2907), (0.05584, 0.1348, -0.3798), (0.1112, 0.1112, 0.3798), (0.2055, 0.2055, 0.2907), (0.2686, 0.2686, 0.1573), (0.2907, 0.2907, 0.0), (0.2686, 0.2686, -0.1573), (0.2055, 0.2055, -0.2907), (0.1032, 0.1032, -0.3798), (0.1453, 0.0602, 0.3798), (0.2686, 0.1112, 0.2907), (0.3509, 0.1453, 0.1573), (0.3798, 0.1573, 0.0), (0.3509, 0.1453, -0.1573), (0.2686, 0.1112, -0.2907), (0.1348, 0.05584, -0.3798), (0.1573, -1.838e-08, 0.3798), (0.2907, -3.675e-08, 0.2907), (0.3798, -4.901e-08, 0.1573), (0.4111, -6.126e-08, 0.0), (0.3798, -4.901e-08, -0.1573), (0.2907, -3.675e-08, -0.2907), (0.1459, -1.617e-08, -0.3798), (0.1453, -0.0602, 0.3798), (0.2686, -0.1112, 0.2907), (0.3509, -0.1453, 0.1573), (0.3798, -0.1573, 0.0), (0.3509, -0.1453, -0.1573), (0.2686, -0.1112, -0.2907), (0.1348, -0.05584, -0.3798), (0.1112, -0.1112, 0.3798), (0.2055, -0.2055, 0.2907), (0.2686, -0.2686, 0.1573), (0.2907, -0.2907, 0.0), (0.2686, -0.2686, -0.1573), (0.2055, -0.2055, -0.2907), (0.1032, -0.1032, -0.3798), (0.0602, -0.1453, 0.3798), (0.1112, -0.2686, 0.2907), (0.1453, -0.3509, 0.1573), (0.1573, -0.3798, 0.0), (0.1453, -0.3509, -0.1573), (0.1112, -0.2686, -0.2907), (0.05584, -0.1348, -0.3798), (-4.901e-08, -0.1573, 0.3798), (-9.189e-08, -0.2907, 0.2907), (-9.801e-08, -0.3798, 0.1573), (-1.47e-07, -0.4111, 0.0), (-9.801e-08, -0.3798, -0.1573), (-9.189e-08, -0.2907, -0.2907), (-4.58e-08, -0.1459, -0.3798), (0.0, 0.0, 0.4111), (-0.0602, -0.1453, 0.3798), (-0.1112, -0.2686, 0.2907), (-0.1453, -0.3509, 0.1573), (-0.1573, -0.3798, 0.0), (-0.1453, -0.3509, -0.1573), (-0.1112, -0.2686, -0.2907), (-0.05584, -0.1348, -0.3798), (-0.1112, -0.1112, 0.3798), (-0.2055, -0.2055, 0.2907), (-0.2686, -0.2686, 0.1573), (-0.2907, -0.2907, 0.0), (-0.2686, -0.2686, -0.1573), (-0.2055, -0.2055, -0.2907), (-0.1032, -0.1032, -0.3798), (-0.1453, -0.0602, 0.3798), (-0.2686, -0.1112, 0.2907), (-0.3509, -0.1453, 0.1573), (-0.3798, -0.1573, 0.0), (-0.3509, -0.1453, -0.1573), (-0.2686, -0.1112, -0.2907), (-0.1348, -0.05584, -0.3798), (-0.1573, 7.351e-08, 0.3798), (-0.2907, 1.348e-07, 0.2907), (-0.3798, 1.47e-07, 0.1573), (-0.4111, 2.083e-07, 0.0), (-0.3798, 1.47e-07, -0.1573), (-0.2907, 1.348e-07, -0.2907), (-0.1459, 6.906e-08, -0.3798), (-0.1453, 0.0602, 0.3798), (-0.2686, 0.1112, 0.2907), (-0.3509, 0.1453, 0.1573), (-0.3798, 0.1573, 0.0), (-0.3509, 0.1453, -0.1573), (-0.2686, 0.1112, -0.2907), (-0.1348, 0.05584, -0.3798), (-0.1112, 0.1112, 0.3798), (-0.2055, 0.2055, 0.2907), (-0.2686, 0.2686, 0.1573), (-0.2907, 0.2907, 0.0), (-0.2686, 0.2686, -0.1573), (-0.2055, 0.2055, -0.2907), (-0.1032, 0.1032, -0.3798), (-0.0602, 0.1453, 0.3798), (-0.1112, 0.2686, 0.2907), (-0.1453, 0.3509, 0.1573), (-0.1573, 0.3798, 0.0), (-0.1453, 0.3509, -0.1573), (-0.1112, 0.2686, -0.2907), (-0.05584, 0.1348, -0.3798), (9.801e-08, 0.1573, 0.3798), (1.838e-07, 0.2907, 0.2907), (1.838e-07, 0.2907, -0.2907)], [], [(0, 111, 5, 6), (110, 60, 4), (112, 2, 8, 9), (1, 0, 6, 7), (111, 110, 4, 5), (3, 112, 9, 10), (2, 1, 7, 8), (9, 8, 15, 16), (7, 6, 13, 14), (5, 4, 11, 12), (10, 9, 16, 17), (8, 7, 14, 15), (6, 5, 12, 13), (4, 60, 11), (17, 16, 23, 24), (15, 14, 21, 22), (13, 12, 19, 20), (11, 60, 18), (16, 15, 22, 23), (14, 13, 20, 21), (12, 11, 18, 19), (22, 21, 28, 29), (20, 19, 26, 27), (18, 60, 25), (23, 22, 29, 30), (21, 20, 27, 28), (19, 18, 25, 26), (24, 23, 30, 31), (30, 29, 36, 37), (28, 27, 34, 35), (26, 25, 32, 33), (31, 30, 37, 38), (29, 28, 35, 36), (27, 26, 33, 34), (25, 60, 32), (35, 34, 41, 42), (33, 32, 39, 40), (38, 37, 44, 45), (36, 35, 42, 43), (34, 33, 40, 41), (32, 60, 39), (37, 36, 43, 44), (45, 44, 51, 52), (43, 42, 49, 50), (41, 40, 47, 48), (39, 60, 46), (44, 43, 50, 51), (42, 41, 48, 49), (40, 39, 46, 47), (48, 47, 54, 55), (46, 60, 53), (51, 50, 57, 58), (49, 48, 55, 56), (47, 46, 53, 54), (52, 51, 58, 59), (50, 49, 56, 57), (58, 57, 65, 66), (56, 55, 63, 64), (54, 53, 61, 62), (59, 58, 66, 67), (57, 56, 64, 65), (55, 54, 62, 63), (53, 60, 61), (62, 61, 68, 69), (67, 66, 73, 74), (65, 64, 71, 72), (63, 62, 69, 70), (61, 60, 68), (66, 65, 72, 73), (64, 63, 70, 71), (74, 73, 80, 81), (72, 71, 78, 79), (70, 69, 76, 77), (68, 60, 75), (73, 72, 79, 80), (71, 70, 77, 78), (69, 68, 75, 76), (75, 60, 82), (80, 79, 86, 87), (78, 77, 84, 85), (76, 75, 82, 83), (81, 80, 87, 88), (79, 78, 85, 86), (77, 76, 83, 84), (87, 86, 93, 94), (85, 84, 91, 92), (83, 82, 89, 90), (88, 87, 94, 95), (86, 85, 92, 93), (84, 83, 90, 91), (82, 60, 89), (95, 94, 101, 102), (93, 92, 99, 100), (91, 90, 97, 98), (89, 60, 96), (94, 93, 100, 101), (92, 91, 98, 99), (90, 89, 96, 97), (100, 99, 106, 107), (98, 97, 104, 105), (96, 60, 103), (101, 100, 107, 108), (99, 98, 105, 106), (97, 96, 103, 104), (102, 101, 108, 109), (108, 107, 2, 112), (106, 105, 0, 1), (104, 103, 110, 111), (109, 108, 112, 3), (107, 106, 1, 2), (105, 104, 111, 0), (103, 60, 110)])
me_sphere.polygons.foreach_set('use_smooth', [True] * 112)
_uv = me_sphere.uv_layers.new(name='UVMap')
_uv.uv.foreach_set('vector', [0.1194, 0.7588, 0.1418, 0.7588, 0.1418, 0.7777, 0.1194, 0.7777, 0.1642, 0.7588, 0.1866, 0.7682, 0.1642, 0.7777, 0.05218, 0.7588, 0.07458, 0.7588, 0.07458, 0.7777, 0.05218, 0.7777, 0.09698, 0.7588, 0.1194, 0.7588, 0.1194, 0.7777, 0.09698, 0.7777, 0.1418, 0.7588, 0.1642, 0.7588, 0.1642, 0.7777, 0.1418, 0.7777, 0.02978, 0.7588, 0.05218, 0.7588, 0.05218, 0.7777, 0.02978, 0.7777, 0.07458, 0.7588, 0.09698, 0.7588, 0.09698, 0.7777, 0.07458, 0.7777, 0.05218, 0.7777, 0.07458, 0.7777, 0.07458, 0.7966, 0.05218, 0.7966, 0.09698, 0.7777, 0.1194, 0.7777, 0.1194, 0.7966, 0.09698, 0.7966, 0.1418, 0.7777, 0.1642, 0.7777, 0.1642, 0.7966, 0.1418, 0.7966, 0.02978, 0.7777, 0.05218, 0.7777, 0.05218, 0.7966, 0.02978, 0.7966, 0.07458, 0.7777, 0.09698, 0.7777, 0.09698, 0.7966, 0.07458, 0.7966, 0.1194, 0.7777, 0.1418, 0.7777, 0.1418, 0.7966, 0.1194, 0.7966, 0.1642, 0.7777, 0.1866, 0.7871, 0.1642, 0.7966, 0.02978, 0.7966, 0.05218, 0.7966, 0.05218, 0.8155, 0.02978, 0.8155, 0.07458, 0.7966, 0.09698, 0.7966, 0.09698, 0.8155, 0.07458, 0.8155, 0.1194, 0.7966, 0.1418, 0.7966, 0.1418, 0.8155, 0.1194, 0.8155, 0.1642, 0.7966, 0.1866, 0.806, 0.1642, 0.8155, 0.05218, 0.7966, 0.07458, 0.7966, 0.07458, 0.8155, 0.05218, 0.8155, 0.09698, 0.7966, 0.1194, 0.7966, 0.1194, 0.8155, 0.09698, 0.8155, 0.1418, 0.7966, 0.1642, 0.7966, 0.1642, 0.8155, 0.1418, 0.8155, 0.07458, 0.8155, 0.09698, 0.8155, 0.09698, 0.8343, 0.07458, 0.8343, 0.1194, 0.8155, 0.1418, 0.8155, 0.1418, 0.8343, 0.1194, 0.8343, 0.1642, 0.8155, 0.1866, 0.8249, 0.1642, 0.8343, 0.05218, 0.8155, 0.07458, 0.8155, 0.07458, 0.8343, 0.05218, 0.8343, 0.09698, 0.8155, 0.1194, 0.8155, 0.1194, 0.8343, 0.09698, 0.8343, 0.1418, 0.8155, 0.1642, 0.8155, 0.1642, 0.8343, 0.1418, 0.8343, 0.02978, 0.8155, 0.05218, 0.8155, 0.05218, 0.8343, 0.02978, 0.8343, 0.05218, 0.8343, 0.07458, 0.8343, 0.07458, 0.8532, 0.05218, 0.8532, 0.09698, 0.8343, 0.1194, 0.8343, 0.1194, 0.8532, 0.09698, 0.8532, 0.1418, 0.8343, 0.1642, 0.8343, 0.1642, 0.8532, 0.1418, 0.8532, 0.02978, 0.8343, 0.05218, 0.8343, 0.05218, 0.8532, 0.02978, 0.8532, 0.07458, 0.8343, 0.09698, 0.8343, 0.09698, 0.8532, 0.07458, 0.8532, 0.1194, 0.8343, 0.1418, 0.8343, 0.1418, 0.8532, 0.1194, 0.8532, 0.1642, 0.8343, 0.1866, 0.8438, 0.1642, 0.8532, 0.09698, 0.8532, 0.1194, 0.8532, 0.1194, 0.8721, 0.09698, 0.8721, 0.1418, 0.8532, 0.1642, 0.8532, 0.1642, 0.8721, 0.1418, 0.8721, 0.02978, 0.8532, 0.05218, 0.8532, 0.05218, 0.8721, 0.02978, 0.8721, 0.07458, 0.8532, 0.09698, 0.8532, 0.09698, 0.8721, 0.07458, 0.8721, 0.1194, 0.8532, 0.1418, 0.8532, 0.1418, 0.8721, 0.1194, 0.8721, 0.1642, 0.8532, 0.1866, 0.8627, 0.1642, 0.8721, 0.05218, 0.8532, 0.07458, 0.8532, 0.07458, 0.8721, 0.05218, 0.8721, 0.02978, 0.8721, 0.05218, 0.8721, 0.05218, 0.891, 0.02978, 0.891, 0.07458, 0.8721, 0.09698, 0.8721, 0.09698, 0.891, 0.07458, 0.891, 0.1194, 0.8721, 0.1418, 0.8721, 0.1418, 0.891, 0.1194, 0.891, 0.1642, 0.8721, 0.1866, 0.8815, 0.1642, 0.891, 0.05218, 0.8721, 0.07458, 0.8721, 0.07458, 0.891, 0.05218, 0.891, 0.09698, 0.8721, 0.1194, 0.8721, 0.1194, 0.891, 0.09698, 0.891, 0.1418, 0.8721, 0.1642, 0.8721, 0.1642, 0.891, 0.1418, 0.891, 0.1194, 0.891, 0.1418, 0.891, 0.1418, 0.9099, 0.1194, 0.9099, 0.1642, 0.891, 0.1866, 0.9004, 0.1642, 0.9099, 0.05218, 0.891, 0.07458, 0.891, 0.07458, 0.9099, 0.05218, 0.9099, 0.09698, 0.891, 0.1194, 0.891, 0.1194, 0.9099, 0.09698, 0.9099, 0.1418, 0.891, 0.1642, 0.891, 0.1642, 0.9099, 0.1418, 0.9099, 0.02978, 0.891, 0.05218, 0.891, 0.05218, 0.9099, 0.02978, 0.9099, 0.07458, 0.891, 0.09698, 0.891, 0.09698, 0.9099, 0.07458, 0.9099, 0.05218, 0.9099, 0.07458, 0.9099, 0.07458, 0.9288, 0.05218, 0.9288, 0.09698, 0.9099, 0.1194, 0.9099, 0.1194, 0.9288, 0.09698, 0.9288, 0.1418, 0.9099, 0.1642, 0.9099, 0.1642, 0.9288, 0.1418, 0.9288, 0.02978, 0.9099, 0.05218, 0.9099, 0.05218, 0.9288, 0.02978, 0.9288, 0.07458, 0.9099, 0.09698, 0.9099, 0.09698, 0.9288, 0.07458, 0.9288, 0.1194, 0.9099, 0.1418, 0.9099, 0.1418, 0.9288, 0.1194, 0.9288, 0.1642, 0.9099, 0.1866, 0.9193, 0.1642, 0.9288, 0.1418, 0.9288, 0.1642, 0.9288, 0.1642, 0.9476, 0.1418, 0.9476, 0.02978, 0.9288, 0.05218, 0.9288, 0.05218, 0.9476, 0.02978, 0.9476, 0.07458, 0.9288, 0.09698, 0.9288, 0.09698, 0.9476, 0.07458, 0.9476, 0.1194, 0.9288, 0.1418, 0.9288, 0.1418, 0.9476, 0.1194, 0.9476, 0.1642, 0.9288, 0.1866, 0.9382, 0.1642, 0.9476, 0.05218, 0.9288, 0.07458, 0.9288, 0.07458, 0.9476, 0.05218, 0.9476, 0.09698, 0.9288, 0.1194, 0.9288, 0.1194, 0.9476, 0.09698, 0.9476, 0.02978, 0.9476, 0.05218, 0.9476, 0.05218, 0.9665, 0.02978, 0.9665, 0.07458, 0.9476, 0.09698, 0.9476, 0.09698, 0.9665, 0.07458, 0.9665, 0.1194, 0.9476, 0.1418, 0.9476, 0.1418, 0.9665, 0.1194, 0.9665, 0.1642, 0.9476, 0.1866, 0.9571, 0.1642, 0.9665, 0.05218, 0.9476, 0.07458, 0.9476, 0.07458, 0.9665, 0.05218, 0.9665, 0.09698, 0.9476, 0.1194, 0.9476, 0.1194, 0.9665, 0.09698, 0.9665, 0.1418, 0.9476, 0.1642, 0.9476, 0.1642, 0.9665, 0.1418, 0.9665, 0.1642, 0.9665, 0.1866, 0.976, 0.1642, 0.9854, 0.05218, 0.9665, 0.07458, 0.9665, 0.07458, 0.9854, 0.05218, 0.9854, 0.09698, 0.9665, 0.1194, 0.9665, 0.1194, 0.9854, 0.09698, 0.9854, 0.1418, 0.9665, 0.1642, 0.9665, 0.1642, 0.9854, 0.1418, 0.9854, 0.02978, 0.9665, 0.05218, 0.9665, 0.05218, 0.9854, 0.02978, 0.9854, 0.07458, 0.9665, 0.09698, 0.9665, 0.09698, 0.9854, 0.07458, 0.9854, 0.1194, 0.9665, 0.1418, 0.9665, 0.1418, 0.9854, 0.1194, 0.9854, 0.05218, 0.6833, 0.07458, 0.6833, 0.07458, 0.7022, 0.05218, 0.7022, 0.09698, 0.6833, 0.1194, 0.6833, 0.1194, 0.7022, 0.09698, 0.7022, 0.1418, 0.6833, 0.1642, 0.6833, 0.1642, 0.7022, 0.1418, 0.7022, 0.02978, 0.6833, 0.05218, 0.6833, 0.05218, 0.7022, 0.02978, 0.7022, 0.07458, 0.6833, 0.09698, 0.6833, 0.09698, 0.7022, 0.07458, 0.7022, 0.1194, 0.6833, 0.1418, 0.6833, 0.1418, 0.7022, 0.1194, 0.7022, 0.1642, 0.6833, 0.1866, 0.6927, 0.1642, 0.7022, 0.02978, 0.7022, 0.05218, 0.7022, 0.05218, 0.721, 0.02978, 0.721, 0.07458, 0.7022, 0.09698, 0.7022, 0.09698, 0.721, 0.07458, 0.721, 0.1194, 0.7022, 0.1418, 0.7022, 0.1418, 0.721, 0.1194, 0.721, 0.1642, 0.7022, 0.1866, 0.7116, 0.1642, 0.721, 0.05218, 0.7022, 0.07458, 0.7022, 0.07458, 0.721, 0.05218, 0.721, 0.09698, 0.7022, 0.1194, 0.7022, 0.1194, 0.721, 0.09698, 0.721, 0.1418, 0.7022, 0.1642, 0.7022, 0.1642, 0.721, 0.1418, 0.721, 0.07458, 0.721, 0.09698, 0.721, 0.09698, 0.7399, 0.07458, 0.7399, 0.1194, 0.721, 0.1418, 0.721, 0.1418, 0.7399, 0.1194, 0.7399, 0.1642, 0.721, 0.1866, 0.7305, 0.1642, 0.7399, 0.05218, 0.721, 0.07458, 0.721, 0.07458, 0.7399, 0.05218, 0.7399, 0.09698, 0.721, 0.1194, 0.721, 0.1194, 0.7399, 0.09698, 0.7399, 0.1418, 0.721, 0.1642, 0.721, 0.1642, 0.7399, 0.1418, 0.7399, 0.02978, 0.721, 0.05218, 0.721, 0.05218, 0.7399, 0.02978, 0.7399, 0.05218, 0.7399, 0.07458, 0.7399, 0.07458, 0.7588, 0.05218, 0.7588, 0.09698, 0.7399, 0.1194, 0.7399, 0.1194, 0.7588, 0.09698, 0.7588, 0.1418, 0.7399, 0.1642, 0.7399, 0.1642, 0.7588, 0.1418, 0.7588, 0.02978, 0.7399, 0.05218, 0.7399, 0.05218, 0.7588, 0.02978, 0.7588, 0.07458, 0.7399, 0.09698, 0.7399, 0.09698, 0.7588, 0.07458, 0.7588, 0.1194, 0.7399, 0.1418, 0.7399, 0.1418, 0.7588, 0.1194, 0.7588, 0.1642, 0.7399, 0.1866, 0.7494, 0.1642, 0.7588])
me_sphere.materials.append(mat_uv_checker_material_uv_grid_2048x2048)
me_sphere.update()
me_cube_014 = bpy.data.meshes.new('Cube.014')
me_cube_014.from_pydata([(-0.7202, -0.7202, -0.1095), (-0.7202, -0.7202, 0.1095), (-0.7202, 0.7202, -0.1095), (-0.7202, 0.7202, 0.1095), (0.7202, -0.7202, -0.1095), (0.7202, -0.7202, 0.1095), (0.7202, 0.7202, -0.1095), (0.7202, 0.7202, 0.1095)], [], [(0, 1, 3, 2), (2, 3, 7, 6), (6, 7, 5, 4), (4, 5, 1, 0), (7, 3, 1, 5)])
me_cube_014.polygons.foreach_set('use_smooth', [True] * 5)
_uv = me_cube_014.uv_layers.new(name='UVMap')
_uv.uv.foreach_set('vector', [0.002577, 0.03265, 0.03265, 0.03265, 0.03265, 0.2304, 0.002577, 0.2304, 0.03265, 0.2604, 0.03265, 0.2304, 0.2304, 0.2304, 0.2304, 0.2604, 0.2604, 0.2304, 0.2304, 0.2304, 0.2304, 0.03265, 0.2604, 0.03265, 0.2304, 0.002577, 0.2304, 0.03265, 0.03265, 0.03265, 0.03265, 0.002577, 0.2304, 0.2304, 0.03265, 0.2304, 0.03265, 0.03265, 0.2304, 0.03265])
me_cube_014.materials.append(mat_uv_checker_material_uv_grid_2048x2048)
me_cube_014.update()
me_cube_003 = bpy.data.meshes.new('Cube.003')
me_cube_003.from_pydata([], [], [])
_uv = me_cube_003.uv_layers.new(name='UVMap')
_uv.uv.foreach_set('vector', [])
me_cube_003.update()
me_cube_004 = bpy.data.meshes.new('Cube.004')
me_cube_004.from_pydata([], [], [])
_uv = me_cube_004.uv_layers.new(name='UVMap')
_uv.uv.foreach_set('vector', [])
me_cube_004.update()
me_cube_005 = bpy.data.meshes.new('Cube.005')
me_cube_005.from_pydata([(-0.4986, -1.0, -0.09446), (-0.4986, -1.0, 0.09446), (-0.4986, 1.0, -0.09446), (-0.4986, 1.0, 0.09446), (0.5006, 1.0, 0.09446), (0.5006, -1.0, 0.09446), (0.5006, -1.0, -0.09446), (0.5006, 1.0, -0.09446), (0.3018, -0.6221, 0.09446), (0.3018, 0.6221, 0.09446), (0.1554, -0.4879, 0.09446), (0.1554, 0.4879, 0.09446), (-0.3351, 0.8583, 0.09446), (-0.3351, -0.8583, 0.09446), (0.3018, -0.8583, 0.09446), (0.3018, 0.8583, 0.09446), (-0.3351, -0.8583, 0.0432), (0.1554, -0.4879, 0.0432), (0.3018, -0.6221, 0.0432), (0.1554, 0.4879, 0.0432), (0.3018, 0.6221, 0.0432), (-0.3351, 0.8583, 0.0432), (0.3018, -0.8583, 0.0432), (0.3018, 0.8583, 0.0432)], [], [(13, 14, 22, 16), (3, 4, 7, 2), (8, 10, 17, 18), (5, 8, 14), (9, 11, 10, 8), (5, 6, 7, 4), (3, 12, 15, 4), (4, 9, 8, 5), (12, 13, 16, 21), (14, 8, 18, 22), (0, 6, 5, 1), (4, 15, 9), (1, 3, 2, 0), (12, 3, 1, 13), (16, 22, 18, 17), (9, 15, 23, 20), (21, 19, 20, 23), (19, 21, 16, 17), (12, 21, 23, 15), (10, 11, 19, 17), (11, 9, 20, 19), (5, 14, 13, 1)])
me_cube_005.polygons.foreach_set('use_smooth', [True] * 22)
_uv = me_cube_005.uv_layers.new(name='UVMap')
_uv.uv.foreach_set('vector', [0.245, 0.6192, 0.245, 0.5248, 0.2526, 0.5248, 0.2526, 0.6192, 0.04217, 0.6431, 0.2063, 0.6431, 0.2063, 0.6742, 0.04217, 0.6742, 0.245, 0.4897, 0.245, 0.4603, 0.2526, 0.4603, 0.2526, 0.4897, 0.2063, 0.3147, 0.1736, 0.3768, 0.1736, 0.338, 0.1736, 0.5811, 0.1496, 0.559, 0.1496, 0.3988, 0.1736, 0.3768, 0.2063, 0.3147, 0.2373, 0.3147, 0.2373, 0.6431, 0.2063, 0.6431, 0.04217, 0.6431, 0.06902, 0.6199, 0.1736, 0.6199, 0.2063, 0.6431, 0.2063, 0.6431, 0.1736, 0.5811, 0.1736, 0.3768, 0.2063, 0.3147, 0.245, 0.8738, 0.245, 0.6192, 0.2526, 0.6192, 0.2526, 0.8738, 0.245, 0.5248, 0.245, 0.4897, 0.2526, 0.4897, 0.2526, 0.5248, 0.04217, 0.2837, 0.2063, 0.2837, 0.2063, 0.3147, 0.04217, 0.3147, 0.2063, 0.6431, 0.1736, 0.6199, 0.1736, 0.5811, 0.04217, 0.3147, 0.04217, 0.6431, 0.01114, 0.6431, 0.01114, 0.3147, 0.06902, 0.6199, 0.04217, 0.6431, 0.04217, 0.3147, 0.06902, 0.338, 0.3905, 0.7698, 0.2742, 0.7698, 0.2742, 0.7266, 0.3009, 0.7021, 0.245, 0.2861, 0.245, 0.2511, 0.2526, 0.2511, 0.2526, 0.2861, 0.3905, 0.4564, 0.3009, 0.524, 0.2742, 0.4995, 0.2742, 0.4564, 0.3009, 0.524, 0.3905, 0.4564, 0.3905, 0.7698, 0.3009, 0.7021, 0.245, 0.8738, 0.2526, 0.8738, 0.2526, 0.9682, 0.245, 0.9682, 0.245, 0.4603, 0.245, 0.3156, 0.2526, 0.3156, 0.2526, 0.4603, 0.245, 0.3156, 0.245, 0.2861, 0.2526, 0.2861, 0.2526, 0.3156, 0.2063, 0.3147, 0.1736, 0.338, 0.06902, 0.338, 0.04217, 0.3147])
me_cube_005.materials.append(mat_uv_checker_material_uv_grid_2048x2048)
me_cube_005.update()
me_cube_006 = bpy.data.meshes.new('Cube.006')
me_cube_006.from_pydata([(0.5696, -1.0, -0.1403), (0.5696, -1.0, 0.04858), (0.5696, 1.0, -0.1403), (0.5696, 1.0, 0.04858), (-0.4296, 1.0, 0.04858), (-0.4296, -1.0, 0.04858), (-0.4296, -1.0, -0.1403), (-0.4296, 1.0, -0.1403), (-0.2308, -0.6221, 0.04858), (-0.2308, 0.6221, 0.04858), (-0.08443, -0.4879, 0.04858), (-0.08443, 0.4879, 0.04858), (0.4061, 0.8583, 0.04858), (0.4061, -0.8583, 0.04858), (-0.2308, -0.8583, 0.04858), (-0.2308, 0.8583, 0.04858), (0.4061, -0.8583, -0.002689), (-0.08443, -0.4879, -0.002689), (-0.2308, -0.6221, -0.002689), (-0.08443, 0.4879, -0.002689), (-0.2308, 0.6221, -0.002689), (0.4061, 0.8583, -0.002689), (-0.2308, -0.8583, -0.002689), (-0.2308, 0.8583, -0.002689)], [], [(13, 16, 22, 14), (3, 2, 7, 4), (8, 18, 17, 10), (5, 14, 8), (9, 8, 10, 11), (5, 4, 7, 6), (3, 4, 15, 12), (4, 5, 8, 9), (12, 21, 16, 13), (14, 22, 18, 8), (0, 1, 5, 6), (4, 9, 15), (1, 0, 2, 3), (12, 13, 1, 3), (16, 17, 18, 22), (9, 20, 23, 15), (21, 23, 20, 19), (19, 17, 16, 21), (12, 15, 23, 21), (10, 17, 19, 11), (11, 19, 20, 9), (5, 1, 13, 14)])
me_cube_006.polygons.foreach_set('use_smooth', [True] * 22)
_uv = me_cube_006.uv_layers.new(name='UVMap')
_uv.uv.foreach_set('vector', [0.245, 0.8738, 0.2526, 0.8738, 0.2526, 0.9682, 0.245, 0.9682, 0.04214, 0.3146, 0.04214, 0.2836, 0.2063, 0.2836, 0.2063, 0.3146, 0.245, 0.2861, 0.2526, 0.2861, 0.2526, 0.3156, 0.245, 0.3156, 0.2063, 0.6432, 0.1736, 0.6199, 0.1736, 0.5811, 0.1736, 0.3767, 0.1736, 0.5811, 0.1496, 0.5591, 0.1496, 0.3988, 0.2063, 0.6432, 0.2063, 0.3146, 0.2373, 0.3146, 0.2373, 0.6432, 0.04214, 0.3146, 0.2063, 0.3146, 0.1736, 0.3379, 0.069, 0.3379, 0.2063, 0.3146, 0.2063, 0.6432, 0.1736, 0.5811, 0.1736, 0.3767, 0.245, 0.6192, 0.2526, 0.6192, 0.2526, 0.8738, 0.245, 0.8738, 0.245, 0.2511, 0.2526, 0.2511, 0.2526, 0.2861, 0.245, 0.2861, 0.04214, 0.6742, 0.04214, 0.6432, 0.2063, 0.6432, 0.2063, 0.6742, 0.2063, 0.3146, 0.1736, 0.3767, 0.1736, 0.3379, 0.04214, 0.6432, 0.0111, 0.6432, 0.0111, 0.3146, 0.04214, 0.3146, 0.069, 0.3379, 0.069, 0.6199, 0.04214, 0.6432, 0.04214, 0.3146, 0.3905, 0.4564, 0.3009, 0.524, 0.2742, 0.4995, 0.2742, 0.4564, 0.245, 0.4897, 0.2526, 0.4897, 0.2526, 0.5248, 0.245, 0.5248, 0.3905, 0.7698, 0.2742, 0.7698, 0.2742, 0.7267, 0.3009, 0.7022, 0.3009, 0.7022, 0.3009, 0.524, 0.3905, 0.4564, 0.3905, 0.7698, 0.245, 0.6192, 0.245, 0.5248, 0.2526, 0.5248, 0.2526, 0.6192, 0.245, 0.3156, 0.2526, 0.3156, 0.2526, 0.4603, 0.245, 0.4603, 0.245, 0.4603, 0.2526, 0.4603, 0.2526, 0.4897, 0.245, 0.4897, 0.2063, 0.6432, 0.04214, 0.6432, 0.069, 0.6199, 0.1736, 0.6199])
me_cube_006.materials.append(mat_uv_checker_material_uv_grid_2048x2048)
me_cube_006.update()

# ---- objects
ob_cube_003 = bpy.data.objects.new('Cube.003', me_cube_009)
ob_cylinder_005 = bpy.data.objects.new('Cylinder.005', me_cylinder_002)
ob_torus = bpy.data.objects.new('Torus', me_torus)
ob_torus_001 = bpy.data.objects.new('Torus.001', me_torus_001)
ob_torus_002 = bpy.data.objects.new('Torus.002', me_torus_002)
ob_sphere_001 = bpy.data.objects.new('Sphere.001', me_sphere)
ob_cube_010 = bpy.data.objects.new('Cube.010', me_cube_014)
ob_cube_004 = bpy.data.objects.new('Cube.004', me_cube_003)
ob_cube_005 = bpy.data.objects.new('Cube.005', me_cube_004)
ob_cube_006 = bpy.data.objects.new('Cube.006', me_cube_005)
ob_cube_007 = bpy.data.objects.new('Cube.007', me_cube_006)

# ---- transforms, parenting, visibility, modifiers, constraints
ob_cube_003.location = (-0.5014, 0.0, 0.0)
_m = ob_cube_003.modifiers.new('Mirror', 'MIRROR')
_m.mirror_object = ob_cube_010
_m = ob_cube_003.modifiers.new('Bevel', 'BEVEL')
_m.segments = 2
_m = ob_cube_003.modifiers.new('WeightedNormal', 'WEIGHTED_NORMAL')
ob_cylinder_005.location = (0.0, 0.0, 0.4291)
_m = ob_cylinder_005.modifiers.new('Bevel', 'BEVEL')
_m.width = 0.01
_m.width_pct = 0.01
_m.segments = 2
_m.angle_limit = 0.7854
_m = ob_cylinder_005.modifiers.new('WeightedNormal', 'WEIGHTED_NORMAL')
ob_torus.location = (0.0, 0.0, 0.4838)
_m = ob_torus.modifiers.new('Auto Smooth', 'NODES')
_m.node_group = ng_auto_smooth
_gi = [s.identifier for s in ng_auto_smooth.interface.items_tree if s.item_type == 'SOCKET' and s.in_out == 'INPUT']
_m[_gi[1]] = 2.854  # Angle
ob_torus_001.location = (0.0, 0.0, 1.043)
_m = ob_torus_001.modifiers.new('Auto Smooth', 'NODES')
_m.node_group = ng_auto_smooth
_gi = [s.identifier for s in ng_auto_smooth.interface.items_tree if s.item_type == 'SOCKET' and s.in_out == 'INPUT']
_m[_gi[1]] = 1.696  # Angle
ob_torus_002.location = (0.0, 0.0, 1.508)
_m = ob_torus_002.modifiers.new('Auto Smooth', 'NODES')
_m.node_group = ng_auto_smooth
_gi = [s.identifier for s in ng_auto_smooth.interface.items_tree if s.item_type == 'SOCKET' and s.in_out == 'INPUT']
_m[_gi[1]] = 2.854  # Angle
ob_sphere_001.location = (0.0, 0.0, 2.33)
_m = ob_sphere_001.modifiers.new('Auto Smooth', 'NODES')
_m.node_group = ng_auto_smooth
_gi = [s.identifier for s in ng_auto_smooth.interface.items_tree if s.item_type == 'SOCKET' and s.in_out == 'INPUT']
_m[_gi[1]] = 0.5236  # Angle
ob_cube_010.location = (0.0, 0.0, -0.01708)
_m = ob_cube_010.modifiers.new('Bevel', 'BEVEL')
_m.width = 0.05
_m.width_pct = 0.05
_m.segments = 2
_m = ob_cube_010.modifiers.new('Auto Smooth', 'NODES')
_m.node_group = ng_auto_smooth
_gi = [s.identifier for s in ng_auto_smooth.interface.items_tree if s.item_type == 'SOCKET' and s.in_out == 'INPUT']
_m[_gi[1]] = 3.142  # Angle
ob_cube_004.location = (-0.5014, 0.0, 0.0)
_m = ob_cube_004.modifiers.new('Mirror', 'MIRROR')
_m.mirror_object = ob_cube_010
_m = ob_cube_004.modifiers.new('Bevel', 'BEVEL')
_m.segments = 2
_m = ob_cube_004.modifiers.new('WeightedNormal', 'WEIGHTED_NORMAL')
ob_cube_005.location = (-0.5014, 0.0, 0.0)
_m = ob_cube_005.modifiers.new('Bevel', 'BEVEL')
_m.segments = 2
_m = ob_cube_005.modifiers.new('WeightedNormal', 'WEIGHTED_NORMAL')
ob_cube_006.location = (-1.295, 0.0, 0.0)
_m = ob_cube_006.modifiers.new('Bevel', 'BEVEL')
_m.segments = 2
_m = ob_cube_006.modifiers.new('WeightedNormal', 'WEIGHTED_NORMAL')
ob_cube_007.location = (1.229, 0.0, 0.04757)
_m = ob_cube_007.modifiers.new('Bevel', 'BEVEL')
_m.segments = 2
_m = ob_cube_007.modifiers.new('WeightedNormal', 'WEIGHTED_NORMAL')

# ---- collection membership
col_collection.objects.link(ob_cube_003)
col_collection.objects.link(ob_cylinder_005)
col_collection.objects.link(ob_torus)
col_collection.objects.link(ob_torus_001)
col_collection.objects.link(ob_torus_002)
col_collection.objects.link(ob_sphere_001)
col_collection.objects.link(ob_cube_010)
col_collection.objects.link(ob_cube_004)
col_collection.objects.link(ob_cube_005)
col_collection.objects.link(ob_cube_006)
col_collection.objects.link(ob_cube_007)

# ---- scene / render settings (as saved in the file)
scene.frame_start = 1; scene.frame_end = 40; scene.frame_set(1)
scene.render.engine = 'BLENDER_EEVEE_NEXT'
scene.render.image_settings.file_format = 'FFMPEG'
scene.render.image_settings.color_mode = 'RGB'
scene.cycles.sampling_pattern = 'TABULATED_SOBOL'
scene.cycles.use_light_tree = False
scene.view_settings.view_transform = 'Filmic'
bpy.context.view_layer.update()

# ---- added for rendering (the .blend has no active camera and no usable light): camera, sun
cam_auto = bpy.data.cameras.new('AutoCamera')
cam_auto.lens = 50.0
cam_auto.sensor_width = 36.0
cam_auto.clip_end = 1000.0
ob_auto_camera = bpy.data.objects.new('AutoCamera', cam_auto)
scene.collection.objects.link(ob_auto_camera)
ob_auto_camera.location = (4.64011, -5.56555, 5.01775)
ob_auto_camera.rotation_euler = (1.09748, -7.21219e-08, 0.694738)
scene.camera = ob_auto_camera
light_auto_sun = bpy.data.lights.new('AutoSun', 'SUN')
light_auto_sun.energy = 3.0
light_auto_sun.angle = 0.0523599
ob_auto_sun = bpy.data.objects.new('AutoSun', light_auto_sun)
scene.collection.objects.link(ob_auto_sun)
ob_auto_sun.rotation_euler = (0.872665, 0.174533, 0.523599)
bpy.context.view_layer.update()
